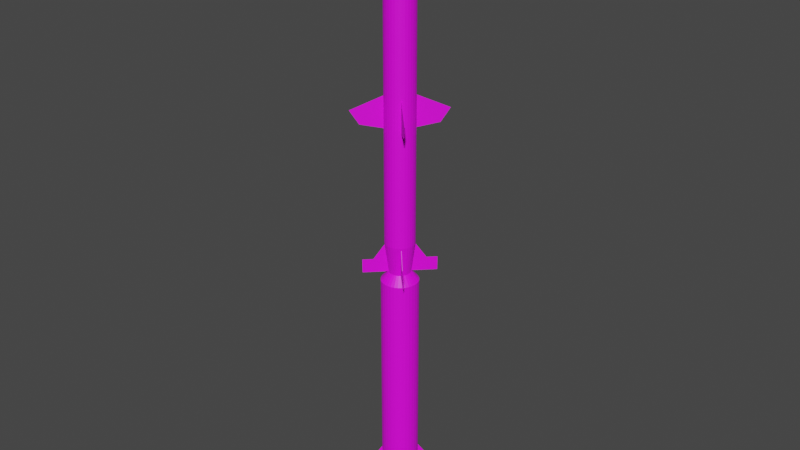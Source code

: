 # Source: RIM-2.blend  (saved by Blender 2.80.75; exported with 4.5.12 LTS)
import bpy
from mathutils import Matrix  # noqa: F401  (used for matrix-valued properties, if any)

bpy.ops.wm.read_factory_settings(use_empty=True)
scene = bpy.context.scene
scene.name = 'Scene'

# ---- collections
col_collection = bpy.data.collections.new('Collection'); scene.collection.children.link(col_collection)

# ---- images (referenced by path relative to the original .blend; pixels are not part of the script)
import os
ASSET_DIR = os.environ.get("B2B_ASSET_DIR", "")  # directory of the original .blend (textures are referenced by path, not embedded)
HERE = os.path.dirname(os.path.abspath(__file__))  # packed textures are extracted next to this script under _unpacked/

def load_image(name, relpath, width, height, colorspace="sRGB"):
    """Load a texture the original file referenced (path relative to the .blend, or extracted next to this script)."""
    p = next((c for c in (os.path.join(HERE, relpath), os.path.join(ASSET_DIR, relpath)) if relpath and os.path.exists(c)), "")
    if p:
        img = bpy.data.images.load(p, check_existing=True)
        img.name = name
    else:  # same state as the original file: an image datablock whose file is absent (Cycles renders it pink)
        img = bpy.data.images.new(name, width, height)
        img.source = "FILE"
        img.filepath = "//" + (relpath or name)
    img.colorspace_settings.name = colorspace
    return img
img_rim_2_png_001 = load_image('RIM-2.png.001', 'RIM-2.png', 1024, 1024, 'sRGB')

# ---- materials (node trees are filled in below, after node groups)
mat_rim_2 = bpy.data.materials.new('RIM-2')
mat_rim_2.use_transparent_shadow = False

# ---- material node trees
mat_rim_2.use_nodes = True; mat_rim_2.node_tree.nodes.clear()
_N = mat_rim_2.node_tree.nodes; _L = mat_rim_2.node_tree.links
n0 = _N.new('ShaderNodeOutputMaterial'); n0.name = 'Material Output'; n0.location = (300, 300)
n1 = _N.new('ShaderNodeBsdfPrincipled'); n1.name = 'Principled BSDF'; n1.location = (10, 300)
n1.distribution = 'GGX'
n1.subsurface_method = 'BURLEY'
n1.inputs[3].default_value = 1.45
n1.inputs[27].default_value = (0.0, 0.0, 0.0, 1.0)
n1.inputs[28].default_value = 1.0
n2 = _N.new('ShaderNodeTexImage'); n2.name = 'Image Texture'; n2.location = (-302, 89)
n2.image = img_rim_2_png_001
_L.new(n1.outputs[0], n0.inputs[0])
_L.new(n2.outputs[0], n1.inputs[0])
n0.is_active_output = True

# ---- world
world_world = bpy.data.worlds.new('World'); scene.world = world_world
world_world.use_nodes = True; world_world.node_tree.nodes.clear()
_N = world_world.node_tree.nodes; _L = world_world.node_tree.links
n0 = _N.new('ShaderNodeOutputWorld'); n0.name = 'World Output'; n0.location = (300, 300)
n1 = _N.new('ShaderNodeBackground'); n1.name = 'Background'; n1.location = (10, 300)
n1.inputs[0].default_value = (0.05088, 0.05088, 0.05088, 1.0)
_L.new(n1.outputs[0], n0.inputs[0])
n0.is_active_output = True
world_world.color = (0.05088, 0.05088, 0.05088)
world_world.use_sun_shadow = False
world_world.sun_shadow_jitter_overblur = 0.0

# ---- meshes
me_cylinder_003 = bpy.data.meshes.new('Cylinder.003')
me_cylinder_003.from_pydata([(3.046, 0.0206, -0.2736), (0.9332, 0.0206, -1.169), (3.046, -0.0206, -0.2736), (0.9332, -0.0206, -1.169), (2.448, 0.0206, 0.6394), (0.9332, 0.0206, 0.9361), (2.448, -0.0206, 0.6394), (0.9332, -0.0206, 0.9361), (-3.046, 0.0206, -0.2736), (-0.9332, 0.0206, -1.169), (-3.046, -0.0206, -0.2736), (-0.9332, -0.0206, -1.169), (-2.448, 0.0206, 0.6394), (-0.9332, 0.0206, 0.9361), (-2.448, -0.0206, 0.6394), (-0.9332, -0.0206, 0.9361), (-0.0206, 3.046, -0.2736), (-0.0206, 0.9332, -1.169), (0.0206, 3.046, -0.2736), (0.0206, 0.9332, -1.169), (-0.0206, 2.448, 0.6394), (-0.0206, 0.9332, 0.9361), (0.0206, 2.448, 0.6394), (0.0206, 0.9332, 0.9361), (-0.0206, -3.046, -0.2736), (-0.0206, -0.9332, -1.169), (0.0206, -3.046, -0.2736), (0.0206, -0.9332, -1.169), (-0.0206, -2.448, 0.6394), (-0.0206, -0.9332, 0.9361), (0.0206, -2.448, 0.6394), (0.0206, -0.9332, 0.9361), (-0.0206, 2.405, 9.883), (-0.0206, 0.9332, 8.781), (0.0206, 2.405, 9.883), (0.0206, 0.9332, 8.781), (-0.0206, 2.397, 10.79), (-0.0206, 0.7247, 10.79), (0.0206, 2.397, 10.79), (0.0206, 0.7247, 10.79), (0.0206, 1.578, 10.79), (-0.0206, 1.578, 10.79), (-0.0206, 1.702, 9.882), (0.0206, 1.702, 9.882), (-0.0206, -2.405, 9.883), (-0.0206, -0.9332, 8.781), (0.0206, -2.405, 9.883), (0.0206, -0.9332, 8.781), (-0.0206, -2.397, 10.79), (-0.0206, -0.7247, 10.79), (0.0206, -2.397, 10.79), (0.0206, -0.7247, 10.79), (0.0206, -1.578, 10.79), (-0.0206, -1.578, 10.79), (-0.0206, -1.702, 9.882), (0.0206, -1.702, 9.882), (2.405, 0.0206, 9.883), (0.9332, 0.0206, 8.781), (2.405, -0.0206, 9.883), (0.9332, -0.0206, 8.781), (2.397, 0.0206, 10.79), (0.7247, 0.0206, 10.79), (2.397, -0.0206, 10.79), (0.7247, -0.0206, 10.79), (1.578, -0.0206, 10.79), (1.578, 0.0206, 10.79), (1.702, 0.0206, 9.882), (1.702, -0.0206, 9.882), (-2.405, 0.0206, 9.883), (-0.9332, 0.0206, 8.781), (-2.405, -0.0206, 9.883), (-0.9332, -0.0206, 8.781), (-2.397, 0.0206, 10.79), (-0.7247, 0.0206, 10.79), (-2.397, -0.0206, 10.79), (-0.7247, -0.0206, 10.79), (-1.578, -0.0206, 10.79), (-1.578, 0.0206, 10.79), (-1.702, 0.0206, 9.882), (-1.702, -0.0206, 9.882), (1.095e-06, 1.0, -7.266), (-1.624e-06, 1.0, 8.698), (0.1951, 0.9808, -7.266), (0.1951, 0.9808, 8.698), (0.3827, 0.9239, -7.266), (0.3827, 0.9239, 8.698), (0.5556, 0.8315, -7.266), (0.5556, 0.8315, 8.698), (0.7071, 0.7071, -7.266), (0.7071, 0.7071, 8.698), (0.8315, 0.5556, -7.266), (0.8315, 0.5556, 8.698), (0.9239, 0.3827, -7.266), (0.9239, 0.3827, 8.698), (0.9808, 0.1951, -7.266), (0.9808, 0.1951, 8.698), (1.0, 9.168e-07, -7.266), (1.0, -9.594e-07, 8.698), (0.9808, -0.1951, -7.266), (0.9808, -0.1951, 8.698), (0.9239, -0.3827, -7.266), (0.9239, -0.3827, 8.698), (0.8315, -0.5556, -7.266), (0.8315, -0.5556, 8.698), (0.7071, -0.7071, -7.266), (0.7071, -0.7071, 8.698), (0.5556, -0.8315, -7.266), (0.5556, -0.8315, 8.698), (0.3827, -0.9239, -7.266), (0.3827, -0.9239, 8.698), (0.1951, -0.9808, -7.266), (0.1951, -0.9808, 8.698), (7.689e-07, -1.0, -7.266), (-1.95e-06, -1.0, 8.698), (-0.1951, -0.9808, -7.266), (-0.1951, -0.9808, 8.698), (-0.3827, -0.9239, -7.266), (-0.3827, -0.9239, 8.698), (-0.5556, -0.8315, -7.266), (-0.5556, -0.8315, 8.698), (-0.7071, -0.7071, -7.266), (-0.7071, -0.7071, 8.698), (-0.8315, -0.5556, -7.266), (-0.8315, -0.5556, 8.698), (-0.9239, -0.3827, -7.266), (-0.9239, -0.3827, 8.698), (-0.9808, -0.1951, -7.266), (-0.9808, -0.1951, 8.698), (-1.0, 1.807e-06, -7.266), (-1.0, -6.926e-08, 8.698), (-0.9808, 0.1951, -7.266), (-0.9808, 0.1951, 8.698), (-0.9239, 0.3827, -7.266), (-0.9239, 0.3827, 8.698), (-0.8315, 0.5556, -7.266), (-0.8315, 0.5556, 8.698), (-0.7071, 0.7071, -7.266), (-0.7071, 0.7071, 8.698), (-0.5556, 0.8315, -7.266), (-0.5556, 0.8315, 8.698), (-0.3827, 0.9239, -7.266), (-0.3827, 0.9239, 8.698), (-0.1951, 0.9808, -7.266), (-0.1951, 0.9808, 8.698), (0.1047, 0.5263, 10.79), (-2.089e-06, 0.5366, 10.79), (0.2054, 0.4958, 10.79), (0.2981, 0.4462, 10.79), (0.3795, 0.3795, 10.79), (0.4462, 0.2981, 10.79), (0.4958, 0.2054, 10.79), (0.5263, 0.1047, 10.79), (0.5366, -1.226e-06, 10.79), (0.5263, -0.1047, 10.79), (0.4958, -0.2054, 10.79), (0.4462, -0.2981, 10.79), (0.3795, -0.3795, 10.79), (0.2981, -0.4462, 10.79), (0.2054, -0.4958, 10.79), (0.1047, -0.5263, 10.79), (-2.199e-06, -0.5366, 10.79), (-0.1047, -0.5263, 10.79), (-0.2054, -0.4958, 10.79), (-0.2981, -0.4462, 10.79), (-0.3795, -0.3795, 10.79), (-0.4462, -0.2981, 10.79), (-0.4958, -0.2054, 10.79), (-0.5263, -0.1047, 10.79), (-0.5366, -6.998e-07, 10.79), (-0.5263, 0.1047, 10.79), (-0.4958, 0.2054, 10.79), (-0.4462, 0.2981, 10.79), (-0.3795, 0.3795, 10.79), (-0.2981, 0.4462, 10.79), (-0.2054, 0.4958, 10.79), (-0.1047, 0.5263, 10.79), (2.828e-06, 0.8867, -8.903), (0.173, 0.8696, -8.903), (0.3393, 0.8192, -8.903), (0.4926, 0.7372, -8.903), (0.627, 0.627, -8.903), (0.7373, 0.4926, -8.903), (0.8192, 0.3393, -8.903), (0.8696, 0.173, -8.903), (0.8867, 1.167e-06, -8.903), (0.8696, -0.173, -8.903), (0.8192, -0.3393, -8.903), (0.7373, -0.4926, -8.903), (0.627, -0.627, -8.903), (0.4926, -0.7372, -8.903), (0.3393, -0.8192, -8.903), (0.173, -0.8696, -8.903), (2.539e-06, -0.8867, -8.903), (-0.173, -0.8696, -8.903), (-0.3393, -0.8192, -8.903), (-0.4926, -0.7372, -8.903), (-0.627, -0.627, -8.903), (-0.7372, -0.4926, -8.903), (-0.8192, -0.3393, -8.903), (-0.8696, -0.173, -8.903), (-0.8867, 1.956e-06, -8.903), (-0.8696, 0.173, -8.903), (-0.8192, 0.3393, -8.903), (-0.7372, 0.4926, -8.903), (-0.627, 0.627, -8.903), (-0.4926, 0.7372, -8.903), (-0.3393, 0.8192, -8.903), (-0.173, 0.8696, -8.903), (3.155e-06, 0.7416, -9.791), (0.1447, 0.7274, -9.791), (0.2838, 0.6852, -9.791), (0.412, 0.6166, -9.791), (0.5244, 0.5244, -9.791), (0.6166, 0.412, -9.791), (0.6852, 0.2838, -9.791), (0.7274, 0.1447, -9.791), (0.7416, 1.324e-06, -9.791), (0.7274, -0.1447, -9.791), (0.6852, -0.2838, -9.791), (0.6166, -0.412, -9.791), (0.5244, -0.5244, -9.791), (0.412, -0.6166, -9.791), (0.2838, -0.6852, -9.791), (0.1447, -0.7274, -9.791), (2.913e-06, -0.7416, -9.791), (-0.1447, -0.7274, -9.791), (-0.2838, -0.6852, -9.791), (-0.412, -0.6166, -9.791), (-0.5244, -0.5244, -9.791), (-0.6166, -0.412, -9.791), (-0.6851, -0.2838, -9.791), (-0.7274, -0.1447, -9.791), (-0.7416, 1.985e-06, -9.791), (-0.7274, 0.1447, -9.791), (-0.6851, 0.2838, -9.791), (-0.6166, 0.412, -9.791), (-0.5244, 0.5244, -9.791), (-0.412, 0.6166, -9.791), (-0.2838, 0.6852, -9.791), (-0.1447, 0.7274, -9.791), (2.977e-06, 0.6033, -10.63), (0.1177, 0.5917, -10.63), (0.2309, 0.5574, -10.63), (0.3352, 0.5016, -10.63), (0.4266, 0.4266, -10.63), (0.5016, 0.3352, -10.63), (0.5574, 0.2309, -10.63), (0.5917, 0.1177, -10.63), (0.6033, 1.476e-06, -10.63), (0.5917, -0.1177, -10.63), (0.5574, -0.2309, -10.63), (0.5016, -0.3352, -10.63), (0.4266, -0.4266, -10.63), (0.3352, -0.5016, -10.63), (0.2309, -0.5574, -10.63), (0.1177, -0.5917, -10.63), (2.781e-06, -0.6033, -10.63), (-0.1177, -0.5917, -10.63), (-0.2309, -0.5574, -10.63), (-0.3352, -0.5016, -10.63), (-0.4266, -0.4266, -10.63), (-0.5016, -0.3352, -10.63), (-0.5574, -0.2309, -10.63), (-0.5917, -0.1177, -10.63), (-0.6033, 2.013e-06, -10.63), (-0.5917, 0.1177, -10.63), (-0.5574, 0.2309, -10.63), (-0.5016, 0.3352, -10.63), (-0.4266, 0.4266, -10.63), (-0.3352, 0.5016, -10.63), (-0.2309, 0.5574, -10.63), (-0.1177, 0.5917, -10.63), (3.273e-06, 0.4973, -11.22), (0.09702, 0.4877, -11.22), (0.1903, 0.4594, -11.22), (0.2763, 0.4135, -11.22), (0.3516, 0.3516, -11.22), (0.4135, 0.2763, -11.22), (0.4594, 0.1903, -11.22), (0.4877, 0.09701, -11.22), (0.4973, 1.582e-06, -11.22), (0.4877, -0.09701, -11.22), (0.4594, -0.1903, -11.22), (0.4135, -0.2763, -11.22), (0.3516, -0.3516, -11.22), (0.2763, -0.4135, -11.22), (0.1903, -0.4594, -11.22), (0.09702, -0.4877, -11.22), (3.111e-06, -0.4973, -11.22), (-0.09701, -0.4877, -11.22), (-0.1903, -0.4594, -11.22), (-0.2763, -0.4135, -11.22), (-0.3516, -0.3516, -11.22), (-0.4135, -0.2763, -11.22), (-0.4594, -0.1903, -11.22), (-0.4877, -0.09701, -11.22), (-0.4973, 2.025e-06, -11.22), (-0.4877, 0.09701, -11.22), (-0.4594, 0.1903, -11.22), (-0.4135, 0.2763, -11.22), (-0.3516, 0.3516, -11.22), (-0.2763, 0.4135, -11.22), (-0.1903, 0.4594, -11.22), (-0.09701, 0.4877, -11.22), (2.559e-06, 0.3902, -11.7), (0.07613, 0.3827, -11.7), (0.1493, 0.3605, -11.7), (0.2168, 0.3244, -11.7), (0.2759, 0.2759, -11.7), (0.3245, 0.2168, -11.7), (0.3605, 0.1493, -11.7), (0.3827, 0.07613, -11.7), (0.3902, 1.672e-06, -11.7), (0.3827, -0.07612, -11.7), (0.3605, -0.1493, -11.7), (0.3245, -0.2168, -11.7), (0.2759, -0.2759, -11.7), (0.2168, -0.3244, -11.7), (0.1493, -0.3605, -11.7), (0.07613, -0.3827, -11.7), (2.432e-06, -0.3902, -11.7), (-0.07612, -0.3827, -11.7), (-0.1493, -0.3605, -11.7), (-0.2168, -0.3244, -11.7), (-0.2759, -0.2759, -11.7), (-0.3244, -0.2168, -11.7), (-0.3605, -0.1493, -11.7), (-0.3827, -0.07612, -11.7), (-0.3902, 2.019e-06, -11.7), (-0.3827, 0.07613, -11.7), (-0.3605, 0.1493, -11.7), (-0.3244, 0.2168, -11.7), (-0.2759, 0.2759, -11.7), (-0.2168, 0.3244, -11.7), (-0.1493, 0.3605, -11.7), (-0.07612, 0.3827, -11.7), (3.072e-06, 0.2717, -12.19), (0.053, 0.2665, -12.19), (0.104, 0.251, -12.19), (0.1509, 0.2259, -12.19), (0.1921, 0.1921, -12.19), (0.2259, 0.1509, -12.19), (0.251, 0.104, -12.19), (0.2665, 0.053, -12.19), (0.2717, 1.759e-06, -12.19), (0.2665, -0.053, -12.19), (0.251, -0.104, -12.19), (0.2259, -0.1509, -12.19), (0.1921, -0.1921, -12.19), (0.1509, -0.2259, -12.19), (0.104, -0.251, -12.19), (0.053, -0.2665, -12.19), (2.984e-06, -0.2717, -12.19), (-0.053, -0.2665, -12.19), (-0.104, -0.251, -12.19), (-0.1509, -0.2259, -12.19), (-0.1921, -0.1921, -12.19), (-0.2259, -0.1509, -12.19), (-0.251, -0.104, -12.19), (-0.2665, -0.053, -12.19), (-0.2717, 2.001e-06, -12.19), (-0.2664, 0.053, -12.19), (-0.251, 0.104, -12.19), (-0.2259, 0.1509, -12.19), (-0.1921, 0.1921, -12.19), (-0.1509, 0.2259, -12.19), (-0.104, 0.251, -12.19), (-0.053, 0.2665, -12.19), (2.432e-06, 0.1574, -12.54), (0.03072, 0.1544, -12.54), (0.06025, 0.1455, -12.54), (0.08747, 0.1309, -12.54), (0.1113, 0.1113, -12.54), (0.1309, 0.08747, -12.54), (0.1455, 0.06025, -12.54), (0.1544, 0.03072, -12.54), (0.1574, 1.836e-06, -12.54), (0.1544, -0.03071, -12.54), (0.1455, -0.06025, -12.54), (0.1309, -0.08747, -12.54), (0.1113, -0.1113, -12.54), (0.08747, -0.1309, -12.54), (0.06025, -0.1455, -12.54), (0.03072, -0.1544, -12.54), (2.38e-06, -0.1574, -12.54), (-0.03071, -0.1544, -12.54), (-0.06025, -0.1455, -12.54), (-0.08747, -0.1309, -12.54), (-0.1113, -0.1113, -12.54), (-0.1309, -0.08747, -12.54), (-0.1455, -0.06025, -12.54), (-0.1544, -0.03071, -12.54), (-0.1574, 1.976e-06, -12.54), (-0.1544, 0.03072, -12.54), (-0.1455, 0.06025, -12.54), (-0.1309, 0.08747, -12.54), (-0.1113, 0.1113, -12.54), (-0.08747, 0.1309, -12.54), (-0.06025, 0.1455, -12.54), (-0.03071, 0.1544, -12.54), (1.15e-06, 1.946e-06, -13.1), (0.1415, 0.7113, 10.79), (-2.043e-06, 0.7252, 10.79), (0.2775, 0.67, 10.79), (0.4029, 0.603, 10.79), (0.5128, 0.5128, 10.79), (0.603, 0.4029, 10.79), (0.67, 0.2775, 10.79), (0.7113, 0.1415, 10.79), (0.7252, -1.186e-06, 10.79), (0.7113, -0.1415, 10.79), (0.67, -0.2775, 10.79), (0.603, -0.4029, 10.79), (0.5128, -0.5128, 10.79), (0.4029, -0.603, 10.79), (0.2775, -0.67, 10.79), (0.1415, -0.7113, 10.79), (-2.279e-06, -0.7252, 10.79), (-0.1415, -0.7113, 10.79), (-0.2775, -0.67, 10.79), (-0.4029, -0.603, 10.79), (-0.5128, -0.5128, 10.79), (-0.603, -0.4029, 10.79), (-0.67, -0.2775, 10.79), (-0.7113, -0.1415, 10.79), (-0.7252, -5.402e-07, 10.79), (-0.7113, 0.1415, 10.79), (-0.67, 0.2775, 10.79), (-0.603, 0.4029, 10.79), (-0.5128, 0.5128, 10.79), (-0.4029, 0.603, 10.79), (-0.2775, 0.67, 10.79), (-0.1415, 0.7113, 10.79), (0.1047, 0.5263, 9.937), (-2.486e-06, 0.5366, 9.937), (0.2054, 0.4958, 9.937), (0.2981, 0.4462, 9.937), (0.3795, 0.3795, 9.937), (0.4462, 0.2981, 9.937), (0.4958, 0.2054, 9.937), (0.5263, 0.1047, 9.937), (0.5366, -1.362e-06, 9.937), (0.5263, -0.1047, 9.937), (0.4958, -0.2054, 9.937), (0.4462, -0.2981, 9.937), (0.3795, -0.3795, 9.937), (0.2981, -0.4462, 9.937), (0.2054, -0.4958, 9.937), (0.1047, -0.5263, 9.937), (-2.597e-06, -0.5366, 9.937), (-0.1047, -0.5263, 9.937), (-0.2054, -0.4958, 9.937), (-0.2981, -0.4462, 9.937), (-0.3795, -0.3795, 9.937), (-0.4462, -0.2981, 9.937), (-0.4958, -0.2054, 9.937), (-0.5263, -0.1047, 9.937), (-0.5366, -8.356e-07, 9.937), (-0.5263, 0.1047, 9.937), (-0.4958, 0.2054, 9.937), (-0.4462, 0.2981, 9.937), (-0.3795, 0.3795, 9.937), (-0.2981, 0.4462, 9.937), (-0.2054, 0.4958, 9.937), (-0.1047, 0.5263, 9.937)], [], [(7, 6, 4, 5), (5, 4, 0, 1), (1, 0, 2, 3), (3, 2, 6, 7), (5, 1, 3, 7), (0, 4, 6, 2), (15, 13, 12, 14), (13, 9, 8, 12), (9, 11, 10, 8), (11, 15, 14, 10), (13, 15, 11, 9), (8, 10, 14, 12), (23, 22, 20, 21), (21, 20, 16, 17), (17, 16, 18, 19), (19, 18, 22, 23), (21, 17, 19, 23), (16, 20, 22, 18), (31, 29, 28, 30), (29, 25, 24, 28), (25, 27, 26, 24), (27, 31, 30, 26), (29, 31, 27, 25), (24, 26, 30, 28), (40, 38, 36, 41), (41, 36, 32, 42), (42, 32, 34, 43), (43, 34, 38, 40), (37, 33, 35, 39), (32, 36, 38, 34), (39, 40, 41, 37), (37, 41, 42, 33), (33, 42, 43, 35), (35, 43, 40, 39), (52, 53, 48, 50), (53, 54, 44, 48), (54, 55, 46, 44), (55, 52, 50, 46), (49, 51, 47, 45), (44, 46, 50, 48), (51, 49, 53, 52), (49, 45, 54, 53), (45, 47, 55, 54), (47, 51, 52, 55), (64, 62, 60, 65), (65, 60, 56, 66), (66, 56, 58, 67), (67, 58, 62, 64), (61, 57, 59, 63), (56, 60, 62, 58), (63, 64, 65, 61), (61, 65, 66, 57), (57, 66, 67, 59), (59, 67, 64, 63), (76, 77, 72, 74), (77, 78, 68, 72), (78, 79, 70, 68), (79, 76, 74, 70), (73, 75, 71, 69), (68, 70, 74, 72), (75, 73, 77, 76), (73, 69, 78, 77), (69, 71, 79, 78), (71, 75, 76, 79), (80, 81, 83, 82), (82, 83, 85, 84), (84, 85, 87, 86), (86, 87, 89, 88), (88, 89, 91, 90), (90, 91, 93, 92), (92, 93, 95, 94), (94, 95, 97, 96), (96, 97, 99, 98), (98, 99, 101, 100), (100, 101, 103, 102), (102, 103, 105, 104), (104, 105, 107, 106), (106, 107, 109, 108), (108, 109, 111, 110), (110, 111, 113, 112), (112, 113, 115, 114), (114, 115, 117, 116), (116, 117, 119, 118), (118, 119, 121, 120), (120, 121, 123, 122), (122, 123, 125, 124), (124, 125, 127, 126), (126, 127, 129, 128), (128, 129, 131, 130), (130, 131, 133, 132), (132, 133, 135, 134), (134, 135, 137, 136), (136, 137, 139, 138), (138, 139, 141, 140), (89, 87, 404, 405), (140, 141, 143, 142), (142, 143, 81, 80), (140, 142, 207, 206), (170, 169, 458, 459), (107, 105, 413, 414), (125, 123, 422, 423), (143, 141, 431, 432), (99, 97, 409, 410), (117, 115, 418, 419), (135, 133, 427, 428), (91, 89, 405, 406), (109, 107, 414, 415), (127, 125, 423, 424), (83, 81, 402, 401), (81, 143, 432, 402), (101, 99, 410, 411), (119, 117, 419, 420), (137, 135, 428, 429), (93, 91, 406, 407), (111, 109, 415, 416), (129, 127, 424, 425), (85, 83, 401, 403), (103, 101, 411, 412), (121, 119, 420, 421), (139, 137, 429, 430), (95, 93, 407, 408), (113, 111, 416, 417), (131, 129, 425, 426), (87, 85, 403, 404), (105, 103, 412, 413), (123, 121, 421, 422), (141, 139, 430, 431), (97, 95, 408, 409), (115, 113, 417, 418), (133, 131, 426, 427), (201, 202, 234, 233), (96, 98, 185, 184), (114, 116, 194, 193), (132, 134, 203, 202), (88, 90, 181, 180), (106, 108, 190, 189), (124, 126, 199, 198), (80, 82, 177, 176), (142, 80, 176, 207), (98, 100, 186, 185), (116, 118, 195, 194), (134, 136, 204, 203), (90, 92, 182, 181), (108, 110, 191, 190), (126, 128, 200, 199), (82, 84, 178, 177), (100, 102, 187, 186), (118, 120, 196, 195), (136, 138, 205, 204), (92, 94, 183, 182), (110, 112, 192, 191), (128, 130, 201, 200), (84, 86, 179, 178), (102, 104, 188, 187), (120, 122, 197, 196), (138, 140, 206, 205), (94, 96, 184, 183), (112, 114, 193, 192), (130, 132, 202, 201), (86, 88, 180, 179), (104, 106, 189, 188), (122, 124, 198, 197), (209, 210, 242, 241), (188, 189, 221, 220), (202, 203, 235, 234), (189, 190, 222, 221), (176, 177, 209, 208), (203, 204, 236, 235), (190, 191, 223, 222), (177, 178, 210, 209), (204, 205, 237, 236), (191, 192, 224, 223), (178, 179, 211, 210), (205, 206, 238, 237), (192, 193, 225, 224), (179, 180, 212, 211), (206, 207, 239, 238), (193, 194, 226, 225), (180, 181, 213, 212), (207, 176, 208, 239), (194, 195, 227, 226), (181, 182, 214, 213), (195, 196, 228, 227), (182, 183, 215, 214), (196, 197, 229, 228), (183, 184, 216, 215), (197, 198, 230, 229), (184, 185, 217, 216), (198, 199, 231, 230), (185, 186, 218, 217), (199, 200, 232, 231), (186, 187, 219, 218), (200, 201, 233, 232), (187, 188, 220, 219), (244, 245, 277, 276), (236, 237, 269, 268), (223, 224, 256, 255), (210, 211, 243, 242), (237, 238, 270, 269), (224, 225, 257, 256), (211, 212, 244, 243), (238, 239, 271, 270), (225, 226, 258, 257), (212, 213, 245, 244), (239, 208, 240, 271), (226, 227, 259, 258), (213, 214, 246, 245), (227, 228, 260, 259), (214, 215, 247, 246), (228, 229, 261, 260), (215, 216, 248, 247), (229, 230, 262, 261), (216, 217, 249, 248), (230, 231, 263, 262), (217, 218, 250, 249), (231, 232, 264, 263), (218, 219, 251, 250), (232, 233, 265, 264), (219, 220, 252, 251), (233, 234, 266, 265), (220, 221, 253, 252), (234, 235, 267, 266), (221, 222, 254, 253), (208, 209, 241, 240), (235, 236, 268, 267), (222, 223, 255, 254), (279, 280, 312, 311), (271, 240, 272, 303), (258, 259, 291, 290), (245, 246, 278, 277), (259, 260, 292, 291), (246, 247, 279, 278), (260, 261, 293, 292), (247, 248, 280, 279), (261, 262, 294, 293), (248, 249, 281, 280), (262, 263, 295, 294), (249, 250, 282, 281), (263, 264, 296, 295), (250, 251, 283, 282), (264, 265, 297, 296), (251, 252, 284, 283), (265, 266, 298, 297), (252, 253, 285, 284), (266, 267, 299, 298), (253, 254, 286, 285), (240, 241, 273, 272), (267, 268, 300, 299), (254, 255, 287, 286), (241, 242, 274, 273), (268, 269, 301, 300), (255, 256, 288, 287), (242, 243, 275, 274), (269, 270, 302, 301), (256, 257, 289, 288), (243, 244, 276, 275), (270, 271, 303, 302), (257, 258, 290, 289), (314, 315, 347, 346), (293, 294, 326, 325), (280, 281, 313, 312), (294, 295, 327, 326), (281, 282, 314, 313), (295, 296, 328, 327), (282, 283, 315, 314), (296, 297, 329, 328), (283, 284, 316, 315), (297, 298, 330, 329), (284, 285, 317, 316), (298, 299, 331, 330), (285, 286, 318, 317), (272, 273, 305, 304), (299, 300, 332, 331), (286, 287, 319, 318), (273, 274, 306, 305), (300, 301, 333, 332), (287, 288, 320, 319), (274, 275, 307, 306), (301, 302, 334, 333), (288, 289, 321, 320), (275, 276, 308, 307), (302, 303, 335, 334), (289, 290, 322, 321), (276, 277, 309, 308), (303, 272, 304, 335), (290, 291, 323, 322), (277, 278, 310, 309), (291, 292, 324, 323), (278, 279, 311, 310), (292, 293, 325, 324), (349, 350, 382, 381), (328, 329, 361, 360), (315, 316, 348, 347), (329, 330, 362, 361), (316, 317, 349, 348), (330, 331, 363, 362), (317, 318, 350, 349), (304, 305, 337, 336), (331, 332, 364, 363), (318, 319, 351, 350), (305, 306, 338, 337), (332, 333, 365, 364), (319, 320, 352, 351), (306, 307, 339, 338), (333, 334, 366, 365), (320, 321, 353, 352), (307, 308, 340, 339), (334, 335, 367, 366), (321, 322, 354, 353), (308, 309, 341, 340), (335, 304, 336, 367), (322, 323, 355, 354), (309, 310, 342, 341), (323, 324, 356, 355), (310, 311, 343, 342), (324, 325, 357, 356), (311, 312, 344, 343), (325, 326, 358, 357), (312, 313, 345, 344), (326, 327, 359, 358), (313, 314, 346, 345), (327, 328, 360, 359), (384, 385, 400), (336, 337, 369, 368), (363, 364, 396, 395), (350, 351, 383, 382), (337, 338, 370, 369), (364, 365, 397, 396), (351, 352, 384, 383), (338, 339, 371, 370), (365, 366, 398, 397), (352, 353, 385, 384), (339, 340, 372, 371), (366, 367, 399, 398), (353, 354, 386, 385), (340, 341, 373, 372), (367, 336, 368, 399), (354, 355, 387, 386), (341, 342, 374, 373), (355, 356, 388, 387), (342, 343, 375, 374), (356, 357, 389, 388), (343, 344, 376, 375), (357, 358, 390, 389), (344, 345, 377, 376), (358, 359, 391, 390), (345, 346, 378, 377), (359, 360, 392, 391), (346, 347, 379, 378), (360, 361, 393, 392), (347, 348, 380, 379), (361, 362, 394, 393), (348, 349, 381, 380), (362, 363, 395, 394), (371, 372, 400), (398, 399, 400), (385, 386, 400), (372, 373, 400), (399, 368, 400), (386, 387, 400), (373, 374, 400), (387, 388, 400), (374, 375, 400), (388, 389, 400), (375, 376, 400), (389, 390, 400), (376, 377, 400), (390, 391, 400), (377, 378, 400), (391, 392, 400), (378, 379, 400), (392, 393, 400), (379, 380, 400), (393, 394, 400), (380, 381, 400), (394, 395, 400), (381, 382, 400), (368, 369, 400), (395, 396, 400), (382, 383, 400), (369, 370, 400), (396, 397, 400), (383, 384, 400), (370, 371, 400), (397, 398, 400), (145, 144, 401, 402), (144, 146, 403, 401), (146, 147, 404, 403), (147, 148, 405, 404), (148, 149, 406, 405), (149, 150, 407, 406), (150, 151, 408, 407), (151, 152, 409, 408), (152, 153, 410, 409), (153, 154, 411, 410), (154, 155, 412, 411), (155, 156, 413, 412), (156, 157, 414, 413), (157, 158, 415, 414), (158, 159, 416, 415), (159, 160, 417, 416), (160, 161, 418, 417), (161, 162, 419, 418), (162, 163, 420, 419), (163, 164, 421, 420), (164, 165, 422, 421), (165, 166, 423, 422), (166, 167, 424, 423), (167, 168, 425, 424), (168, 169, 426, 425), (169, 170, 427, 426), (170, 171, 428, 427), (171, 172, 429, 428), (172, 173, 430, 429), (173, 174, 431, 430), (174, 175, 432, 431), (175, 145, 402, 432), (433, 434, 464, 463, 462, 461, 460, 459, 458, 457, 456, 455, 454, 453, 452, 451, 450, 449, 448, 447, 446, 445, 444, 443, 442, 441, 440, 439, 438, 437, 436, 435), (157, 156, 445, 446), (171, 170, 459, 460), (158, 157, 446, 447), (144, 145, 434, 433), (172, 171, 460, 461), (159, 158, 447, 448), (146, 144, 433, 435), (173, 172, 461, 462), (160, 159, 448, 449), (147, 146, 435, 436), (174, 173, 462, 463), (161, 160, 449, 450), (148, 147, 436, 437), (175, 174, 463, 464), (162, 161, 450, 451), (149, 148, 437, 438), (145, 175, 464, 434), (163, 162, 451, 452), (150, 149, 438, 439), (164, 163, 452, 453), (151, 150, 439, 440), (165, 164, 453, 454), (152, 151, 440, 441), (166, 165, 454, 455), (153, 152, 441, 442), (167, 166, 455, 456), (154, 153, 442, 443), (168, 167, 456, 457), (155, 154, 443, 444), (169, 168, 457, 458), (156, 155, 444, 445)])
_uv = me_cylinder_003.uv_layers.new(name='UVMap')
_uv.uv.foreach_set('vector', [0.9547, 0.6711, 0.9547, 0.5311, 0.9585, 0.5311, 0.9585, 0.6711, 0.7664, 0.9235, 0.8075, 0.9842, 0.8585, 0.9935, 0.8585, 0.8844, 0.9587, 0.6879, 0.9587, 0.4926, 0.9626, 0.4926, 0.9626, 0.6879, 0.8673, 0.8852, 0.9115, 0.9895, 0.9565, 0.96, 0.9711, 0.8852, 0.9489, 0.6873, 0.9489, 0.4926, 0.9527, 0.4926, 0.9527, 0.6873, 0.6586, 0.5727, 0.6586, 0.6565, 0.6548, 0.6565, 0.6548, 0.5727, 0.9594, 0.5311, 0.9632, 0.5311, 0.9632, 0.6711, 0.9594, 0.6711, 0.9709, 0.8861, 0.867, 0.8861, 0.9112, 0.9905, 0.9563, 0.9609, 0.949, 0.4926, 0.9529, 0.4926, 0.9529, 0.6879, 0.949, 0.6879, 0.8579, 0.8838, 0.7658, 0.9228, 0.8068, 0.9836, 0.8579, 0.9929, 0.9574, 0.6873, 0.9536, 0.6873, 0.9536, 0.4926, 0.9574, 0.4926, 0.6595, 0.5727, 0.6633, 0.5727, 0.6633, 0.6565, 0.6595, 0.6565, 0.968, 0.5311, 0.968, 0.6711, 0.9642, 0.6711, 0.9642, 0.5311, 0.9715, 0.8862, 0.9569, 0.961, 0.9118, 0.9905, 0.8676, 0.8862, 0.9635, 0.6879, 0.9635, 0.4926, 0.9673, 0.4926, 0.9673, 0.6879, 0.8596, 0.8837, 0.8596, 0.9928, 0.8086, 0.9835, 0.7675, 0.9227, 0.9669, 0.4926, 0.9669, 0.6871, 0.9631, 0.6871, 0.9631, 0.4926, 0.6642, 0.6565, 0.6642, 0.5727, 0.668, 0.5727, 0.668, 0.6565, 0.9538, 0.6711, 0.95, 0.6711, 0.95, 0.5311, 0.9538, 0.5311, 0.7658, 0.9222, 0.8579, 0.8831, 0.8579, 0.9922, 0.8069, 0.983, 0.9538, 0.4926, 0.9576, 0.4926, 0.9576, 0.6879, 0.9538, 0.6879, 0.8662, 0.887, 0.9701, 0.887, 0.9555, 0.9618, 0.9104, 0.9914, 0.9583, 0.4926, 0.9621, 0.4926, 0.9621, 0.6873, 0.9583, 0.6873, 0.635, 0.6599, 0.6311, 0.6599, 0.6311, 0.573, 0.635, 0.573, 0.9526, 0.5934, 0.9526, 0.6692, 0.9488, 0.6692, 0.9488, 0.5934, 0.6487, 0.4441, 0.7066, 0.4449, 0.7062, 0.5091, 0.6565, 0.5084, 0.6689, 0.6355, 0.6689, 0.5704, 0.6727, 0.5704, 0.6727, 0.6355, 0.6581, 0.5068, 0.7078, 0.5075, 0.7082, 0.4433, 0.6503, 0.4425, 0.9681, 0.4967, 0.9681, 0.6815, 0.9643, 0.6815, 0.9643, 0.4967, 0.6453, 0.6566, 0.6453, 0.5727, 0.6491, 0.5727, 0.6491, 0.6566, 0.9526, 0.5146, 0.9526, 0.5934, 0.9488, 0.5934, 0.9488, 0.5146, 0.5884, 0.4432, 0.6487, 0.4441, 0.6565, 0.5084, 0.6011, 0.5854, 0.9489, 0.6676, 0.9489, 0.565, 0.9527, 0.565, 0.9527, 0.6676, 0.6027, 0.5838, 0.6581, 0.5068, 0.6503, 0.4425, 0.59, 0.4416, 0.962, 0.5904, 0.9582, 0.5904, 0.9582, 0.5146, 0.962, 0.5146, 0.6473, 0.4419, 0.6551, 0.5062, 0.7049, 0.5069, 0.7052, 0.4427, 0.6687, 0.5716, 0.6725, 0.5716, 0.6725, 0.6366, 0.6687, 0.6366, 0.6572, 0.5056, 0.6494, 0.4413, 0.7073, 0.4421, 0.7069, 0.5063, 0.9596, 0.4968, 0.9634, 0.4968, 0.9634, 0.6829, 0.9596, 0.6829, 0.6539, 0.6566, 0.65, 0.6566, 0.65, 0.5727, 0.6539, 0.5727, 0.962, 0.6692, 0.9582, 0.6692, 0.9582, 0.5904, 0.962, 0.5904, 0.5871, 0.441, 0.5997, 0.5832, 0.6551, 0.5062, 0.6473, 0.4419, 0.9669, 0.6614, 0.9631, 0.6614, 0.9631, 0.5629, 0.9669, 0.5629, 0.6018, 0.5826, 0.5891, 0.4404, 0.6494, 0.4413, 0.6572, 0.5056, 0.9573, 0.5934, 0.9573, 0.6692, 0.9535, 0.6692, 0.9535, 0.5934, 0.6495, 0.4424, 0.7074, 0.4433, 0.707, 0.5074, 0.6573, 0.5068, 0.6734, 0.6366, 0.6734, 0.5716, 0.6772, 0.5716, 0.6772, 0.6366, 0.6571, 0.5058, 0.7068, 0.5064, 0.7072, 0.4423, 0.6493, 0.4415, 0.9502, 0.6829, 0.9502, 0.4968, 0.954, 0.4968, 0.954, 0.6829, 0.6444, 0.5727, 0.6444, 0.6566, 0.6406, 0.6566, 0.6406, 0.5727, 0.9573, 0.5146, 0.9573, 0.5934, 0.9535, 0.5934, 0.9535, 0.5146, 0.5892, 0.4415, 0.6495, 0.4424, 0.6573, 0.5068, 0.6019, 0.5838, 0.9575, 0.565, 0.9575, 0.6676, 0.9537, 0.6676, 0.9537, 0.565, 0.6017, 0.5827, 0.6571, 0.5058, 0.6493, 0.4415, 0.589, 0.4406, 0.9667, 0.5904, 0.9629, 0.5904, 0.9629, 0.5146, 0.9667, 0.5146, 0.6483, 0.442, 0.6562, 0.5063, 0.7059, 0.507, 0.7063, 0.4428, 0.6737, 0.5704, 0.6775, 0.5704, 0.6775, 0.6355, 0.6737, 0.6355, 0.6578, 0.507, 0.6499, 0.4427, 0.7079, 0.4435, 0.7075, 0.5076, 0.9587, 0.6829, 0.9549, 0.6829, 0.9549, 0.4968, 0.9587, 0.4968, 0.6359, 0.5727, 0.6397, 0.5727, 0.6397, 0.6566, 0.6359, 0.6566, 0.9667, 0.6692, 0.9629, 0.6692, 0.9629, 0.5904, 0.9667, 0.5904, 0.5881, 0.4411, 0.6008, 0.5834, 0.6562, 0.5063, 0.6483, 0.442, 0.9584, 0.565, 0.9622, 0.565, 0.9622, 0.6676, 0.9584, 0.6676, 0.6023, 0.5839, 0.5897, 0.4418, 0.6499, 0.4427, 0.6578, 0.507, 0.4646, 2.98e-08, 0.4646, 1.0, 0.4768, 1.0, 0.4768, 2.98e-08, 0.4768, 2.98e-08, 0.4768, 1.0, 0.4886, 1.0, 0.4886, 2.98e-08, 0.4886, 2.98e-08, 0.4886, 1.0, 0.4994, 1.0, 0.4994, 2.98e-08, 0.4994, 2.98e-08, 0.4994, 1.0, 0.5089, 1.0, 0.5089, 2.98e-08, 0.5089, 2.98e-08, 0.5089, 1.0, 0.4994, 1.0, 0.4994, 2.98e-08, 0.4994, 2.98e-08, 0.4994, 1.0, 0.4886, 1.0, 0.4886, 2.98e-08, 0.4886, 2.98e-08, 0.4886, 1.0, 0.4768, 1.0, 0.4768, 2.98e-08, 0.4768, 2.98e-08, 0.4768, 1.0, 0.4646, 1.0, 0.4646, 2.98e-08, 0.4646, 2.98e-08, 0.4646, 1.0, 0.4524, 1.0, 0.4524, 2.98e-08, 0.4524, 2.98e-08, 0.4524, 1.0, 0.4406, 1.0, 0.4406, 2.98e-08, 0.4406, 2.98e-08, 0.4406, 1.0, 0.4298, 1.0, 0.4298, 2.98e-08, 0.4298, 2.98e-08, 0.4298, 1.0, 0.4203, 1.0, 0.4203, 2.98e-08, 0.5089, 2.98e-08, 0.5089, 1.0, 0.4994, 1.0, 0.4994, 2.98e-08, 0.4994, 2.98e-08, 0.4994, 1.0, 0.4886, 1.0, 0.4886, 2.98e-08, 0.4886, 2.98e-08, 0.4886, 1.0, 0.4768, 1.0, 0.4768, 2.98e-08, 0.4768, 2.98e-08, 0.4768, 1.0, 0.4646, 1.0, 0.4646, 2.98e-08, 0.4646, 2.98e-08, 0.4646, 1.0, 0.4524, 1.0, 0.4524, 2.98e-08, 0.4524, 2.98e-08, 0.4524, 1.0, 0.4406, 1.0, 0.4406, 2.98e-08, 0.4406, 2.98e-08, 0.4406, 1.0, 0.4298, 1.0, 0.4298, 2.98e-08, 0.4298, 2.98e-08, 0.4298, 1.0, 0.4203, 1.0, 0.4203, 2.98e-08, 0.4203, 2.98e-08, 0.4203, 1.0, 0.4298, 1.0, 0.4298, 2.98e-08, 0.4298, 2.98e-08, 0.4298, 1.0, 0.4406, 1.0, 0.4406, 2.98e-08, 0.4406, 2.98e-08, 0.4406, 1.0, 0.4524, 1.0, 0.4524, 2.98e-08, 0.4524, 2.98e-08, 0.4524, 1.0, 0.4646, 1.0, 0.4646, 2.98e-08, 0.4646, 2.98e-08, 0.4646, 1.0, 0.4768, 1.0, 0.4768, 2.98e-08, 0.4768, 2.98e-08, 0.4768, 1.0, 0.4886, 1.0, 0.4886, 2.98e-08, 0.4886, 2.98e-08, 0.4886, 1.0, 0.4994, 1.0, 0.4994, 2.98e-08, 0.4994, 2.98e-08, 0.4994, 1.0, 0.5089, 1.0, 0.5089, 2.98e-08, 0.4203, 2.98e-08, 0.4203, 1.0, 0.4298, 1.0, 0.4298, 2.98e-08, 0.4298, 2.98e-08, 0.4298, 1.0, 0.4406, 1.0, 0.4406, 2.98e-08, 0.3233, 0.2538, 0.3141, 0.2543, 0.3207, 0.1505, 0.3273, 0.1502, 0.4406, 2.98e-08, 0.4406, 1.0, 0.4524, 1.0, 0.4524, 2.98e-08, 0.4524, 2.98e-08, 0.4524, 1.0, 0.4646, 1.0, 0.4646, 2.98e-08, 0.233, 0.1234, 0.2232, 0.1237, 0.2246, 0.2068, 0.2333, 0.2066, 0.7477, 0.7563, 0.7427, 0.7557, 0.7427, 0.6992, 0.7477, 0.6999, 0.3329, 0.2544, 0.3231, 0.2547, 0.3272, 0.1513, 0.3343, 0.1511, 0.3458, 0.254, 0.3358, 0.2539, 0.3386, 0.1505, 0.3459, 0.1506, 0.3556, 0.2541, 0.3458, 0.2537, 0.3459, 0.1503, 0.3529, 0.1506, 0.3703, 0.255, 0.362, 0.2543, 0.3554, 0.1505, 0.3614, 0.1511, 0.3086, 0.2551, 0.3015, 0.2559, 0.3137, 0.152, 0.3189, 0.1514, 0.3169, 0.2541, 0.3086, 0.2547, 0.3189, 0.1511, 0.3249, 0.1506, 0.3331, 0.2535, 0.3233, 0.2538, 0.3273, 0.1502, 0.3344, 0.15, 0.3428, 0.2544, 0.3329, 0.2544, 0.3343, 0.1511, 0.3415, 0.1511, 0.3556, 0.2544, 0.3458, 0.254, 0.3459, 0.1506, 0.3529, 0.1509, 0.373, 0.2556, 0.3648, 0.2547, 0.3596, 0.1511, 0.3656, 0.1517, 0.3648, 0.2547, 0.3556, 0.2541, 0.3529, 0.1506, 0.3596, 0.1511, 0.3773, 0.256, 0.3703, 0.255, 0.3614, 0.1511, 0.3665, 0.1517, 0.3169, 0.2544, 0.3086, 0.2551, 0.3189, 0.1514, 0.3249, 0.1509, 0.3261, 0.2537, 0.3169, 0.2541, 0.3249, 0.1506, 0.3315, 0.1503, 0.343, 0.2535, 0.3331, 0.2535, 0.3344, 0.15, 0.3417, 0.15, 0.3526, 0.2547, 0.3428, 0.2544, 0.3415, 0.1511, 0.3486, 0.1513, 0.3648, 0.2551, 0.3556, 0.2544, 0.3529, 0.1509, 0.3596, 0.1514, 0.3058, 0.255, 0.2988, 0.256, 0.3096, 0.1517, 0.3147, 0.1511, 0.3139, 0.2552, 0.3056, 0.256, 0.3145, 0.1522, 0.3205, 0.1517, 0.3261, 0.254, 0.3169, 0.2544, 0.3249, 0.1509, 0.3315, 0.1506, 0.3358, 0.2535, 0.3261, 0.2537, 0.3315, 0.1503, 0.3386, 0.1502, 0.3528, 0.2538, 0.343, 0.2535, 0.3417, 0.15, 0.3487, 0.1502, 0.3618, 0.2552, 0.3526, 0.2547, 0.3486, 0.1513, 0.3552, 0.1517, 0.373, 0.2559, 0.3648, 0.2551, 0.3596, 0.1514, 0.3656, 0.152, 0.3141, 0.2543, 0.3058, 0.255, 0.3147, 0.1511, 0.3207, 0.1505, 0.3231, 0.2547, 0.3139, 0.2552, 0.3205, 0.1517, 0.3272, 0.1513, 0.3358, 0.2539, 0.3261, 0.254, 0.3315, 0.1506, 0.3386, 0.1505, 0.3458, 0.2537, 0.3358, 0.2535, 0.3386, 0.1502, 0.3459, 0.1503, 0.362, 0.2543, 0.3528, 0.2538, 0.3487, 0.1502, 0.3554, 0.1505, 0.3701, 0.256, 0.3618, 0.2552, 0.3552, 0.1517, 0.3612, 0.1522, 0.3086, 0.2547, 0.3015, 0.2556, 0.3137, 0.1517, 0.3189, 0.1511, 0.2725, 0.209, 0.2663, 0.2081, 0.2615, 0.2536, 0.2667, 0.2543, 0.2539, 0.1234, 0.2622, 0.1239, 0.2604, 0.207, 0.2531, 0.2065, 0.2698, 0.1243, 0.2769, 0.1253, 0.2722, 0.2082, 0.2659, 0.2073, 0.2702, 0.1251, 0.2619, 0.1243, 0.259, 0.2074, 0.2663, 0.2081, 0.2303, 0.1219, 0.2401, 0.1219, 0.2386, 0.2051, 0.23, 0.2051, 0.2326, 0.1226, 0.2426, 0.1227, 0.2418, 0.2058, 0.2329, 0.2058, 0.2454, 0.122, 0.2552, 0.1223, 0.2525, 0.2055, 0.2438, 0.2051, 0.214, 0.1242, 0.2057, 0.1249, 0.2091, 0.2079, 0.2165, 0.2073, 0.2232, 0.1237, 0.214, 0.1242, 0.2165, 0.2073, 0.2246, 0.2068, 0.2622, 0.1239, 0.2692, 0.1247, 0.2667, 0.2077, 0.2604, 0.207, 0.2082, 0.1231, 0.2165, 0.1224, 0.2181, 0.2055, 0.2108, 0.2061, 0.2619, 0.1243, 0.2527, 0.1238, 0.2508, 0.2069, 0.259, 0.2074, 0.2401, 0.1219, 0.25, 0.1221, 0.2475, 0.2053, 0.2386, 0.2051, 0.2426, 0.1227, 0.2523, 0.123, 0.2504, 0.2061, 0.2418, 0.2058, 0.2552, 0.1223, 0.2644, 0.123, 0.2606, 0.206, 0.2525, 0.2055, 0.2057, 0.1235, 0.2128, 0.1227, 0.2144, 0.2058, 0.2082, 0.2065, 0.2053, 0.1241, 0.2136, 0.1234, 0.2161, 0.2065, 0.2088, 0.2071, 0.2165, 0.1224, 0.2257, 0.122, 0.2263, 0.2051, 0.2181, 0.2055, 0.2527, 0.1238, 0.2429, 0.1235, 0.2421, 0.2066, 0.2508, 0.2069, 0.25, 0.1221, 0.2598, 0.1226, 0.2561, 0.2057, 0.2475, 0.2053, 0.2523, 0.123, 0.2615, 0.1235, 0.2586, 0.2066, 0.2504, 0.2061, 0.2644, 0.123, 0.2726, 0.1239, 0.268, 0.2068, 0.2606, 0.206, 0.2128, 0.1227, 0.2211, 0.1222, 0.2218, 0.2053, 0.2144, 0.2058, 0.2136, 0.1234, 0.2228, 0.1229, 0.2243, 0.206, 0.2161, 0.2065, 0.2257, 0.122, 0.2355, 0.1218, 0.235, 0.205, 0.2263, 0.2051, 0.2429, 0.1235, 0.233, 0.1234, 0.2333, 0.2066, 0.2421, 0.2066, 0.2598, 0.1226, 0.269, 0.1233, 0.2643, 0.2064, 0.2561, 0.2057, 0.2615, 0.1235, 0.2698, 0.1243, 0.2659, 0.2073, 0.2586, 0.2066, 0.2772, 0.1261, 0.2702, 0.1251, 0.2663, 0.2081, 0.2725, 0.209, 0.2211, 0.1222, 0.2303, 0.1219, 0.23, 0.2051, 0.2218, 0.2053, 0.2228, 0.1229, 0.2326, 0.1226, 0.2329, 0.2058, 0.2243, 0.206, 0.2355, 0.1218, 0.2454, 0.122, 0.2438, 0.2051, 0.235, 0.205, 0.2137, 0.2534, 0.2085, 0.2541, 0.2138, 0.2968, 0.218, 0.2962, 0.2243, 0.206, 0.2329, 0.2058, 0.2335, 0.2515, 0.2263, 0.2517, 0.2663, 0.2081, 0.259, 0.2074, 0.2554, 0.253, 0.2615, 0.2536, 0.2329, 0.2058, 0.2418, 0.2058, 0.2409, 0.2515, 0.2335, 0.2515, 0.2165, 0.2073, 0.2091, 0.2079, 0.2137, 0.2534, 0.2198, 0.2529, 0.259, 0.2074, 0.2508, 0.2069, 0.2485, 0.2526, 0.2554, 0.253, 0.2418, 0.2058, 0.2504, 0.2061, 0.2482, 0.2518, 0.2409, 0.2515, 0.2091, 0.2079, 0.2029, 0.2088, 0.2085, 0.2541, 0.2137, 0.2534, 0.2508, 0.2069, 0.2421, 0.2066, 0.2413, 0.2523, 0.2485, 0.2526, 0.2504, 0.2061, 0.2586, 0.2066, 0.255, 0.2522, 0.2482, 0.2518, 0.2144, 0.2058, 0.2218, 0.2053, 0.2242, 0.251, 0.218, 0.2514, 0.2421, 0.2066, 0.2333, 0.2066, 0.2339, 0.2523, 0.2413, 0.2523, 0.2586, 0.2066, 0.2659, 0.2073, 0.2611, 0.2528, 0.255, 0.2522, 0.2218, 0.2053, 0.23, 0.2051, 0.231, 0.2508, 0.2242, 0.251, 0.2333, 0.2066, 0.2246, 0.2068, 0.2266, 0.2525, 0.2339, 0.2523, 0.2659, 0.2073, 0.2722, 0.2082, 0.2663, 0.2535, 0.2611, 0.2528, 0.23, 0.2051, 0.2386, 0.2051, 0.2383, 0.2508, 0.231, 0.2508, 0.2246, 0.2068, 0.2165, 0.2073, 0.2198, 0.2529, 0.2266, 0.2525, 0.2108, 0.2061, 0.2181, 0.2055, 0.221, 0.2511, 0.2149, 0.2516, 0.2386, 0.2051, 0.2475, 0.2053, 0.2456, 0.2509, 0.2383, 0.2508, 0.2181, 0.2055, 0.2263, 0.2051, 0.2279, 0.2508, 0.221, 0.2511, 0.2475, 0.2053, 0.2561, 0.2057, 0.2529, 0.2513, 0.2456, 0.2509, 0.2263, 0.2051, 0.235, 0.205, 0.2351, 0.2507, 0.2279, 0.2508, 0.2561, 0.2057, 0.2643, 0.2064, 0.2597, 0.2518, 0.2529, 0.2513, 0.235, 0.205, 0.2438, 0.2051, 0.2425, 0.2508, 0.2351, 0.2507, 0.2531, 0.2065, 0.2604, 0.207, 0.2568, 0.2526, 0.2507, 0.2522, 0.2438, 0.2051, 0.2525, 0.2055, 0.2498, 0.2511, 0.2425, 0.2508, 0.2025, 0.208, 0.2088, 0.2071, 0.2133, 0.2526, 0.2081, 0.2533, 0.2525, 0.2055, 0.2606, 0.206, 0.2566, 0.2516, 0.2498, 0.2511, 0.2088, 0.2071, 0.2161, 0.2065, 0.2195, 0.2521, 0.2133, 0.2526, 0.2606, 0.206, 0.268, 0.2068, 0.2627, 0.2522, 0.2566, 0.2516, 0.2161, 0.2065, 0.2243, 0.206, 0.2263, 0.2517, 0.2195, 0.2521, 0.232, 0.2938, 0.2379, 0.2937, 0.2377, 0.3246, 0.2329, 0.3246, 0.2485, 0.2526, 0.2413, 0.2523, 0.2405, 0.2953, 0.2464, 0.2955, 0.2482, 0.2518, 0.255, 0.2522, 0.2515, 0.295, 0.246, 0.2947, 0.218, 0.2514, 0.2242, 0.251, 0.2265, 0.2939, 0.2215, 0.2942, 0.2413, 0.2523, 0.2339, 0.2523, 0.2345, 0.2953, 0.2405, 0.2953, 0.255, 0.2522, 0.2611, 0.2528, 0.2565, 0.2955, 0.2515, 0.295, 0.2242, 0.251, 0.231, 0.2508, 0.232, 0.2938, 0.2265, 0.2939, 0.2339, 0.2523, 0.2266, 0.2525, 0.2286, 0.2954, 0.2345, 0.2953, 0.2611, 0.2528, 0.2663, 0.2535, 0.2608, 0.2961, 0.2565, 0.2955, 0.231, 0.2508, 0.2383, 0.2508, 0.2379, 0.2937, 0.232, 0.2938, 0.2266, 0.2525, 0.2198, 0.2529, 0.223, 0.2957, 0.2286, 0.2954, 0.2149, 0.2516, 0.221, 0.2511, 0.2238, 0.294, 0.2188, 0.2944, 0.2383, 0.2508, 0.2456, 0.2509, 0.2439, 0.2939, 0.2379, 0.2937, 0.221, 0.2511, 0.2279, 0.2508, 0.2294, 0.2938, 0.2238, 0.294, 0.2456, 0.2509, 0.2529, 0.2513, 0.2498, 0.2942, 0.2439, 0.2939, 0.2279, 0.2508, 0.2351, 0.2507, 0.2353, 0.2937, 0.2294, 0.2938, 0.2529, 0.2513, 0.2597, 0.2518, 0.2554, 0.2946, 0.2498, 0.2942, 0.2351, 0.2507, 0.2425, 0.2508, 0.2413, 0.2938, 0.2353, 0.2937, 0.2507, 0.2522, 0.2568, 0.2526, 0.2534, 0.2954, 0.2484, 0.2951, 0.2425, 0.2508, 0.2498, 0.2511, 0.2472, 0.294, 0.2413, 0.2938, 0.2081, 0.2533, 0.2133, 0.2526, 0.2176, 0.2954, 0.2134, 0.296, 0.2498, 0.2511, 0.2566, 0.2516, 0.2527, 0.2944, 0.2472, 0.294, 0.2133, 0.2526, 0.2195, 0.2521, 0.2226, 0.2949, 0.2176, 0.2954, 0.2566, 0.2516, 0.2627, 0.2522, 0.2577, 0.2949, 0.2527, 0.2944, 0.2195, 0.2521, 0.2263, 0.2517, 0.2282, 0.2946, 0.2226, 0.2949, 0.2667, 0.2543, 0.2615, 0.2536, 0.2569, 0.2963, 0.2612, 0.2969, 0.2263, 0.2517, 0.2335, 0.2515, 0.2341, 0.2945, 0.2282, 0.2946, 0.2615, 0.2536, 0.2554, 0.253, 0.2519, 0.2958, 0.2569, 0.2963, 0.2335, 0.2515, 0.2409, 0.2515, 0.2401, 0.2945, 0.2341, 0.2945, 0.2198, 0.2529, 0.2137, 0.2534, 0.218, 0.2962, 0.223, 0.2957, 0.2554, 0.253, 0.2485, 0.2526, 0.2464, 0.2955, 0.2519, 0.2958, 0.2409, 0.2515, 0.2482, 0.2518, 0.246, 0.2947, 0.2401, 0.2945, 0.2475, 0.325, 0.2521, 0.3254, 0.2489, 0.3496, 0.2454, 0.3494, 0.2286, 0.2954, 0.223, 0.2957, 0.2255, 0.3266, 0.23, 0.3263, 0.2188, 0.2944, 0.2238, 0.294, 0.226, 0.3249, 0.2219, 0.3252, 0.2379, 0.2937, 0.2439, 0.2939, 0.2427, 0.3247, 0.2377, 0.3246, 0.2238, 0.294, 0.2294, 0.2938, 0.2306, 0.3247, 0.226, 0.3249, 0.2439, 0.2939, 0.2498, 0.2942, 0.2475, 0.325, 0.2427, 0.3247, 0.2294, 0.2938, 0.2353, 0.2937, 0.2354, 0.3246, 0.2306, 0.3247, 0.2498, 0.2942, 0.2554, 0.2946, 0.2521, 0.3254, 0.2475, 0.325, 0.2353, 0.2937, 0.2413, 0.2938, 0.2404, 0.3247, 0.2354, 0.3246, 0.2484, 0.2951, 0.2534, 0.2954, 0.2507, 0.3262, 0.2465, 0.326, 0.2413, 0.2938, 0.2472, 0.294, 0.2452, 0.3248, 0.2404, 0.3247, 0.2134, 0.296, 0.2176, 0.2954, 0.221, 0.3261, 0.2175, 0.3266, 0.2472, 0.294, 0.2527, 0.2944, 0.2498, 0.3252, 0.2452, 0.3248, 0.2176, 0.2954, 0.2226, 0.2949, 0.2251, 0.3258, 0.221, 0.3261, 0.2527, 0.2944, 0.2577, 0.2949, 0.2539, 0.3256, 0.2498, 0.3252, 0.2226, 0.2949, 0.2282, 0.2946, 0.2297, 0.3255, 0.2251, 0.3258, 0.2612, 0.2969, 0.2569, 0.2963, 0.2534, 0.327, 0.2569, 0.3275, 0.2282, 0.2946, 0.2341, 0.2945, 0.2345, 0.3254, 0.2297, 0.3255, 0.2569, 0.2963, 0.2519, 0.2958, 0.2493, 0.3266, 0.2534, 0.327, 0.2341, 0.2945, 0.2401, 0.2945, 0.2395, 0.3254, 0.2345, 0.3254, 0.223, 0.2957, 0.218, 0.2962, 0.2213, 0.3269, 0.2255, 0.3266, 0.2519, 0.2958, 0.2464, 0.2955, 0.2447, 0.3263, 0.2493, 0.3266, 0.2401, 0.2945, 0.246, 0.2947, 0.2443, 0.3255, 0.2395, 0.3254, 0.218, 0.2962, 0.2138, 0.2968, 0.2178, 0.3274, 0.2213, 0.3269, 0.2464, 0.2955, 0.2405, 0.2953, 0.2399, 0.3262, 0.2447, 0.3263, 0.246, 0.2947, 0.2515, 0.295, 0.2489, 0.3258, 0.2443, 0.3255, 0.2215, 0.2942, 0.2265, 0.2939, 0.2283, 0.3248, 0.2242, 0.3251, 0.2405, 0.2953, 0.2345, 0.2953, 0.2349, 0.3262, 0.2399, 0.3262, 0.2515, 0.295, 0.2565, 0.2955, 0.253, 0.3262, 0.2489, 0.3258, 0.2265, 0.2939, 0.232, 0.2938, 0.2329, 0.3246, 0.2283, 0.3248, 0.2345, 0.2953, 0.2286, 0.2954, 0.23, 0.3263, 0.2349, 0.3262, 0.2146, 0.295, 0.2188, 0.2944, 0.2219, 0.3252, 0.2183, 0.3256, 0.2244, 0.3504, 0.2276, 0.3501, 0.2304, 0.3756, 0.2281, 0.3758, 0.2354, 0.3246, 0.2404, 0.3247, 0.2395, 0.3491, 0.2356, 0.349, 0.2465, 0.326, 0.2507, 0.3262, 0.2478, 0.3506, 0.2445, 0.3504, 0.2404, 0.3247, 0.2452, 0.3248, 0.2433, 0.3492, 0.2395, 0.3491, 0.2175, 0.3266, 0.221, 0.3261, 0.2244, 0.3504, 0.2216, 0.3508, 0.2452, 0.3248, 0.2498, 0.3252, 0.2469, 0.3495, 0.2433, 0.3492, 0.221, 0.3261, 0.2251, 0.3258, 0.2276, 0.3501, 0.2244, 0.3504, 0.2498, 0.3252, 0.2539, 0.3256, 0.2502, 0.3498, 0.2469, 0.3495, 0.2251, 0.3258, 0.2297, 0.3255, 0.2312, 0.3499, 0.2276, 0.3501, 0.2569, 0.3275, 0.2534, 0.327, 0.2499, 0.3513, 0.2526, 0.3517, 0.2297, 0.3255, 0.2345, 0.3254, 0.235, 0.3498, 0.2312, 0.3499, 0.2534, 0.327, 0.2493, 0.3266, 0.2467, 0.351, 0.2499, 0.3513, 0.2345, 0.3254, 0.2395, 0.3254, 0.2389, 0.3498, 0.235, 0.3498, 0.2255, 0.3266, 0.2213, 0.3269, 0.2247, 0.3512, 0.228, 0.3509, 0.2493, 0.3266, 0.2447, 0.3263, 0.2431, 0.3508, 0.2467, 0.351, 0.2395, 0.3254, 0.2443, 0.3255, 0.2427, 0.35, 0.2389, 0.3498, 0.2213, 0.3269, 0.2178, 0.3274, 0.222, 0.3516, 0.2247, 0.3512, 0.2447, 0.3263, 0.2399, 0.3262, 0.2393, 0.3506, 0.2431, 0.3508, 0.2443, 0.3255, 0.2489, 0.3258, 0.2463, 0.3502, 0.2427, 0.35, 0.2242, 0.3251, 0.2283, 0.3248, 0.2303, 0.3492, 0.227, 0.3494, 0.2399, 0.3262, 0.2349, 0.3262, 0.2354, 0.3506, 0.2393, 0.3506, 0.2489, 0.3258, 0.253, 0.3262, 0.2495, 0.3505, 0.2463, 0.3502, 0.2283, 0.3248, 0.2329, 0.3246, 0.2339, 0.3491, 0.2303, 0.3492, 0.2349, 0.3262, 0.23, 0.3263, 0.2316, 0.3507, 0.2354, 0.3506, 0.2183, 0.3256, 0.2219, 0.3252, 0.225, 0.3495, 0.2222, 0.3499, 0.2329, 0.3246, 0.2377, 0.3246, 0.2377, 0.3491, 0.2339, 0.3491, 0.23, 0.3263, 0.2255, 0.3266, 0.228, 0.3509, 0.2316, 0.3507, 0.2219, 0.3252, 0.226, 0.3249, 0.2282, 0.3493, 0.225, 0.3495, 0.2377, 0.3246, 0.2427, 0.3247, 0.2416, 0.3492, 0.2377, 0.3491, 0.226, 0.3249, 0.2306, 0.3247, 0.2318, 0.3491, 0.2282, 0.3493, 0.2427, 0.3247, 0.2475, 0.325, 0.2454, 0.3494, 0.2416, 0.3492, 0.2306, 0.3247, 0.2354, 0.3246, 0.2356, 0.349, 0.2318, 0.3491, 0.2355, 0.3754, 0.2382, 0.3754, 0.2376, 0.394, 0.236, 0.394, 0.2469, 0.3495, 0.2502, 0.3498, 0.246, 0.3752, 0.2438, 0.375, 0.2276, 0.3501, 0.2312, 0.3499, 0.2329, 0.3755, 0.2304, 0.3756, 0.2526, 0.3517, 0.2499, 0.3513, 0.246, 0.3767, 0.2479, 0.377, 0.2312, 0.3499, 0.235, 0.3498, 0.2355, 0.3754, 0.2329, 0.3755, 0.2499, 0.3513, 0.2467, 0.351, 0.2437, 0.3765, 0.246, 0.3767, 0.235, 0.3498, 0.2389, 0.3498, 0.2382, 0.3754, 0.2355, 0.3754, 0.228, 0.3509, 0.2247, 0.3512, 0.2285, 0.3766, 0.2307, 0.3764, 0.2467, 0.351, 0.2431, 0.3508, 0.2412, 0.3763, 0.2437, 0.3765, 0.2389, 0.3498, 0.2427, 0.35, 0.2409, 0.3755, 0.2382, 0.3754, 0.2247, 0.3512, 0.222, 0.3516, 0.2266, 0.3769, 0.2285, 0.3766, 0.2431, 0.3508, 0.2393, 0.3506, 0.2386, 0.3762, 0.2412, 0.3763, 0.2427, 0.35, 0.2463, 0.3502, 0.2434, 0.3757, 0.2409, 0.3755, 0.227, 0.3494, 0.2303, 0.3492, 0.2325, 0.3747, 0.2302, 0.3749, 0.2393, 0.3506, 0.2354, 0.3506, 0.2359, 0.3762, 0.2386, 0.3762, 0.2463, 0.3502, 0.2495, 0.3505, 0.2456, 0.3759, 0.2434, 0.3757, 0.2303, 0.3492, 0.2339, 0.3491, 0.235, 0.3747, 0.2325, 0.3747, 0.2354, 0.3506, 0.2316, 0.3507, 0.2332, 0.3763, 0.2359, 0.3762, 0.2222, 0.3499, 0.225, 0.3495, 0.2285, 0.375, 0.2266, 0.3752, 0.2339, 0.3491, 0.2377, 0.3491, 0.2376, 0.3747, 0.235, 0.3747, 0.2316, 0.3507, 0.228, 0.3509, 0.2307, 0.3764, 0.2332, 0.3763, 0.225, 0.3495, 0.2282, 0.3493, 0.2308, 0.3748, 0.2285, 0.375, 0.2377, 0.3491, 0.2416, 0.3492, 0.2404, 0.3747, 0.2376, 0.3747, 0.2282, 0.3493, 0.2318, 0.3491, 0.2333, 0.3747, 0.2308, 0.3748, 0.2416, 0.3492, 0.2454, 0.3494, 0.243, 0.3749, 0.2404, 0.3747, 0.2318, 0.3491, 0.2356, 0.349, 0.2359, 0.3746, 0.2333, 0.3747, 0.2454, 0.3494, 0.2489, 0.3496, 0.2455, 0.3751, 0.243, 0.3749, 0.2356, 0.349, 0.2395, 0.3491, 0.2386, 0.3747, 0.2359, 0.3746, 0.2445, 0.3504, 0.2478, 0.3506, 0.2445, 0.3761, 0.2423, 0.3759, 0.2395, 0.3491, 0.2433, 0.3492, 0.2413, 0.3748, 0.2386, 0.3747, 0.2216, 0.3508, 0.2244, 0.3504, 0.2281, 0.3758, 0.2262, 0.3761, 0.2433, 0.3492, 0.2469, 0.3495, 0.2438, 0.375, 0.2413, 0.3748, 0.2406, 0.3942, 0.2419, 0.3943, 0.2367, 0.4231, 0.2307, 0.3764, 0.2285, 0.3766, 0.2321, 0.395, 0.2334, 0.3949, 0.2437, 0.3765, 0.2412, 0.3763, 0.2395, 0.3949, 0.241, 0.3949, 0.2382, 0.3754, 0.2409, 0.3755, 0.2391, 0.3941, 0.2376, 0.394, 0.2285, 0.3766, 0.2266, 0.3769, 0.231, 0.3952, 0.2321, 0.395, 0.2412, 0.3763, 0.2386, 0.3762, 0.238, 0.3948, 0.2395, 0.3949, 0.2409, 0.3755, 0.2434, 0.3757, 0.2406, 0.3942, 0.2391, 0.3941, 0.2302, 0.3749, 0.2325, 0.3747, 0.2348, 0.3933, 0.2335, 0.3933, 0.2386, 0.3762, 0.2359, 0.3762, 0.2364, 0.3948, 0.238, 0.3948, 0.2434, 0.3757, 0.2456, 0.3759, 0.2419, 0.3943, 0.2406, 0.3942, 0.2325, 0.3747, 0.235, 0.3747, 0.2362, 0.3932, 0.2348, 0.3933, 0.2359, 0.3762, 0.2332, 0.3763, 0.2349, 0.3948, 0.2364, 0.3948, 0.2266, 0.3752, 0.2285, 0.375, 0.232, 0.3934, 0.2308, 0.3936, 0.235, 0.3747, 0.2376, 0.3747, 0.2378, 0.3932, 0.2362, 0.3932, 0.2332, 0.3763, 0.2307, 0.3764, 0.2334, 0.3949, 0.2349, 0.3948, 0.2285, 0.375, 0.2308, 0.3748, 0.2333, 0.3933, 0.232, 0.3934, 0.2376, 0.3747, 0.2404, 0.3747, 0.2393, 0.3933, 0.2378, 0.3932, 0.2308, 0.3748, 0.2333, 0.3747, 0.2347, 0.3932, 0.2333, 0.3933, 0.2404, 0.3747, 0.243, 0.3749, 0.2409, 0.3933, 0.2393, 0.3933, 0.2333, 0.3747, 0.2359, 0.3746, 0.2362, 0.3932, 0.2347, 0.3932, 0.243, 0.3749, 0.2455, 0.3751, 0.2423, 0.3934, 0.2409, 0.3933, 0.2359, 0.3746, 0.2386, 0.3747, 0.2378, 0.3932, 0.2362, 0.3932, 0.2423, 0.3759, 0.2445, 0.3761, 0.2413, 0.3945, 0.24, 0.3944, 0.2386, 0.3747, 0.2413, 0.3748, 0.2394, 0.3933, 0.2378, 0.3932, 0.2262, 0.3761, 0.2281, 0.3758, 0.2317, 0.3942, 0.2306, 0.3944, 0.2413, 0.3748, 0.2438, 0.375, 0.2408, 0.3934, 0.2394, 0.3933, 0.2281, 0.3758, 0.2304, 0.3756, 0.233, 0.3941, 0.2317, 0.3942, 0.2438, 0.375, 0.246, 0.3752, 0.2421, 0.3935, 0.2408, 0.3934, 0.2304, 0.3756, 0.2329, 0.3755, 0.2345, 0.394, 0.233, 0.3941, 0.2479, 0.377, 0.246, 0.3767, 0.2423, 0.3951, 0.2434, 0.3952, 0.2329, 0.3755, 0.2355, 0.3754, 0.236, 0.394, 0.2345, 0.394, 0.246, 0.3767, 0.2437, 0.3765, 0.241, 0.3949, 0.2423, 0.3951, 0.2348, 0.3933, 0.2362, 0.3932, 0.2379, 0.4223, 0.2364, 0.3948, 0.2349, 0.3948, 0.2371, 0.4239, 0.2419, 0.3943, 0.243, 0.3944, 0.2367, 0.4231, 0.2362, 0.3932, 0.2378, 0.3932, 0.2379, 0.4223, 0.2349, 0.3948, 0.2334, 0.3949, 0.2371, 0.4239, 0.232, 0.3934, 0.2333, 0.3933, 0.2367, 0.4223, 0.2378, 0.3932, 0.2393, 0.3933, 0.2379, 0.4223, 0.2333, 0.3933, 0.2347, 0.3932, 0.2367, 0.4223, 0.2393, 0.3933, 0.2409, 0.3933, 0.2379, 0.4223, 0.2347, 0.3932, 0.2362, 0.3932, 0.2367, 0.4223, 0.2409, 0.3933, 0.2423, 0.3934, 0.2379, 0.4223, 0.2362, 0.3932, 0.2378, 0.3932, 0.2367, 0.4223, 0.24, 0.3944, 0.2413, 0.3945, 0.2369, 0.4235, 0.2378, 0.3932, 0.2394, 0.3933, 0.2367, 0.4223, 0.2306, 0.3944, 0.2317, 0.3942, 0.2367, 0.4231, 0.2394, 0.3933, 0.2408, 0.3934, 0.2367, 0.4223, 0.2317, 0.3942, 0.233, 0.3941, 0.2367, 0.4231, 0.2408, 0.3934, 0.2421, 0.3935, 0.2367, 0.4223, 0.233, 0.3941, 0.2345, 0.394, 0.2367, 0.4231, 0.2434, 0.3952, 0.2423, 0.3951, 0.2371, 0.4239, 0.2345, 0.394, 0.236, 0.394, 0.2367, 0.4231, 0.2423, 0.3951, 0.241, 0.3949, 0.2371, 0.4239, 0.236, 0.394, 0.2376, 0.394, 0.2367, 0.4231, 0.2334, 0.3949, 0.2321, 0.395, 0.2371, 0.4239, 0.241, 0.3949, 0.2395, 0.3949, 0.2371, 0.4239, 0.2376, 0.394, 0.2391, 0.3941, 0.2367, 0.4231, 0.2321, 0.395, 0.231, 0.3952, 0.2371, 0.4239, 0.2395, 0.3949, 0.238, 0.3948, 0.2371, 0.4239, 0.2391, 0.3941, 0.2406, 0.3942, 0.2367, 0.4231, 0.2335, 0.3933, 0.2348, 0.3933, 0.2379, 0.4223, 0.238, 0.3948, 0.2364, 0.3948, 0.2371, 0.4239, 0.7407, 0.8171, 0.7407, 0.8117, 0.7502, 0.8108, 0.7502, 0.818, 0.7407, 0.8117, 0.7396, 0.8065, 0.7488, 0.8037, 0.7502, 0.8108, 0.7396, 0.8065, 0.7376, 0.8015, 0.746, 0.797, 0.7488, 0.8037, 0.7376, 0.8015, 0.7346, 0.7971, 0.742, 0.791, 0.746, 0.797, 0.7346, 0.7971, 0.7308, 0.7933, 0.7369, 0.7859, 0.742, 0.791, 0.7308, 0.7933, 0.7264, 0.7903, 0.7309, 0.7819, 0.7369, 0.7859, 0.7264, 0.7903, 0.7214, 0.7883, 0.7242, 0.7791, 0.7309, 0.7819, 0.7214, 0.7883, 0.7162, 0.7872, 0.7171, 0.7777, 0.7242, 0.7791, 0.7162, 0.7872, 0.7109, 0.7872, 0.7099, 0.7777, 0.7171, 0.7777, 0.7109, 0.7872, 0.7056, 0.7883, 0.7028, 0.7791, 0.7099, 0.7777, 0.7056, 0.7883, 0.7007, 0.7903, 0.6962, 0.7819, 0.7028, 0.7791, 0.7007, 0.7903, 0.6962, 0.7933, 0.6901, 0.7859, 0.6962, 0.7819, 0.6962, 0.7933, 0.6924, 0.7971, 0.685, 0.791, 0.6901, 0.7859, 0.6924, 0.7971, 0.6895, 0.8015, 0.681, 0.797, 0.685, 0.791, 0.6895, 0.8015, 0.6874, 0.8065, 0.6783, 0.8037, 0.681, 0.797, 0.6874, 0.8065, 0.6864, 0.8117, 0.6769, 0.8108, 0.6783, 0.8037, 0.6864, 0.8117, 0.6864, 0.8171, 0.6769, 0.818, 0.6769, 0.8108, 0.6864, 0.8171, 0.6874, 0.8223, 0.6783, 0.8251, 0.6769, 0.818, 0.6874, 0.8223, 0.6895, 0.8272, 0.681, 0.8318, 0.6783, 0.8251, 0.6895, 0.8272, 0.6924, 0.8317, 0.685, 0.8378, 0.681, 0.8318, 0.6924, 0.8317, 0.6962, 0.8355, 0.6901, 0.8429, 0.685, 0.8378, 0.6962, 0.8355, 0.7007, 0.8384, 0.6962, 0.8469, 0.6901, 0.8429, 0.7007, 0.8384, 0.7056, 0.8405, 0.7028, 0.8496, 0.6962, 0.8469, 0.7056, 0.8405, 0.7109, 0.8415, 0.7099, 0.8511, 0.7028, 0.8496, 0.7109, 0.8415, 0.7162, 0.8415, 0.7171, 0.8511, 0.7099, 0.8511, 0.7162, 0.8415, 0.7214, 0.8405, 0.7242, 0.8496, 0.7171, 0.8511, 0.7214, 0.8405, 0.7264, 0.8384, 0.7309, 0.8469, 0.7242, 0.8496, 0.7264, 0.8384, 0.7308, 0.8355, 0.7369, 0.8429, 0.7309, 0.8469, 0.7308, 0.8355, 0.7346, 0.8317, 0.742, 0.8378, 0.7369, 0.8429, 0.7346, 0.8317, 0.7376, 0.8272, 0.746, 0.8318, 0.742, 0.8378, 0.7376, 0.8272, 0.7396, 0.8223, 0.7488, 0.8251, 0.746, 0.8318, 0.7396, 0.8223, 0.7407, 0.8171, 0.7502, 0.818, 0.7488, 0.8251, 0.7409, 0.8131, 0.7409, 0.8185, 0.7398, 0.8237, 0.7378, 0.8287, 0.7348, 0.8331, 0.731, 0.8369, 0.7266, 0.8399, 0.7217, 0.8419, 0.7164, 0.8429, 0.7111, 0.8429, 0.7058, 0.8419, 0.7009, 0.8399, 0.6964, 0.8369, 0.6927, 0.8331, 0.6897, 0.8287, 0.6877, 0.8237, 0.6866, 0.8185, 0.6866, 0.8131, 0.6877, 0.8079, 0.6897, 0.8029, 0.6927, 0.7985, 0.6964, 0.7947, 0.7009, 0.7918, 0.7058, 0.7897, 0.7111, 0.7887, 0.7164, 0.7887, 0.7217, 0.7897, 0.7266, 0.7918, 0.731, 0.7947, 0.7348, 0.7985, 0.7378, 0.8029, 0.7398, 0.8079, 0.7176, 0.7551, 0.7107, 0.7553, 0.7107, 0.6989, 0.7176, 0.6987, 0.7001, 0.7548, 0.6943, 0.7553, 0.6943, 0.6989, 0.7001, 0.6984, 0.7246, 0.7551, 0.7176, 0.7551, 0.7176, 0.6987, 0.7246, 0.6987, 0.7397, 0.7553, 0.7338, 0.7548, 0.7338, 0.6984, 0.7397, 0.6989, 0.7066, 0.7544, 0.7001, 0.7548, 0.7001, 0.6984, 0.7066, 0.698, 0.7315, 0.7553, 0.7246, 0.7551, 0.7246, 0.6987, 0.7315, 0.6989, 0.7446, 0.756, 0.7397, 0.7553, 0.7397, 0.6989, 0.7446, 0.6996, 0.7135, 0.7542, 0.7066, 0.7544, 0.7066, 0.698, 0.7135, 0.6978, 0.738, 0.7557, 0.7315, 0.7553, 0.7315, 0.6989, 0.738, 0.6992, 0.7012, 0.7548, 0.6954, 0.7553, 0.6954, 0.6989, 0.7012, 0.6984, 0.7205, 0.7542, 0.7135, 0.7542, 0.7135, 0.6978, 0.7205, 0.6978, 0.7438, 0.7562, 0.738, 0.7557, 0.738, 0.6992, 0.7438, 0.6998, 0.7077, 0.7544, 0.7012, 0.7548, 0.7012, 0.6984, 0.7077, 0.698, 0.7274, 0.7544, 0.7205, 0.7542, 0.7205, 0.6978, 0.7274, 0.698, 0.6973, 0.7557, 0.6924, 0.7563, 0.6924, 0.6999, 0.6973, 0.6992, 0.7146, 0.7542, 0.7077, 0.7544, 0.7077, 0.698, 0.7146, 0.6978, 0.7338, 0.7548, 0.7274, 0.7544, 0.7274, 0.698, 0.7338, 0.6984, 0.7032, 0.7552, 0.6973, 0.7557, 0.6973, 0.6992, 0.7032, 0.6987, 0.7216, 0.7542, 0.7146, 0.7542, 0.7146, 0.6978, 0.7216, 0.6978, 0.7096, 0.7548, 0.7032, 0.7552, 0.7032, 0.6987, 0.7096, 0.6983, 0.7285, 0.7544, 0.7216, 0.7542, 0.7216, 0.6978, 0.7285, 0.698, 0.7165, 0.7546, 0.7096, 0.7548, 0.7096, 0.6983, 0.7165, 0.6982, 0.7349, 0.7548, 0.7285, 0.7544, 0.7285, 0.698, 0.7349, 0.6984, 0.7235, 0.7546, 0.7165, 0.7546, 0.7165, 0.6982, 0.7235, 0.6982, 0.7408, 0.7553, 0.7349, 0.7548, 0.7349, 0.6984, 0.7408, 0.6989, 0.7304, 0.7548, 0.7235, 0.7546, 0.7235, 0.6982, 0.7304, 0.6983, 0.7457, 0.756, 0.7408, 0.7553, 0.7408, 0.6989, 0.7457, 0.6996, 0.7369, 0.7552, 0.7304, 0.7548, 0.7304, 0.6983, 0.7369, 0.6987, 0.7042, 0.7557, 0.6984, 0.7562, 0.6984, 0.6998, 0.7042, 0.6992, 0.7427, 0.7557, 0.7369, 0.7552, 0.7369, 0.6987, 0.7427, 0.6992, 0.7107, 0.7553, 0.7042, 0.7557, 0.7042, 0.6992, 0.7107, 0.6989])
me_cylinder_003.materials.append(mat_rim_2)
me_cylinder_003.use_remesh_preserve_volume = False
me_cylinder_003.use_remesh_preserve_attributes = False
me_cylinder_003.use_mirror_vertex_groups = False
me_cylinder_003.update()
me_cylinder_007 = bpy.data.meshes.new('Cylinder.007')
me_cylinder_007.from_pydata([(9.968e-07, 1.0, -6.341), (-0.1423, 0.7152, 7.1), (0.1951, 0.9808, -6.341), (-0.2791, 0.6737, 7.1), (0.3827, 0.9239, -6.341), (-0.4051, 0.6063, 7.1), (0.5556, 0.8315, -6.341), (-0.5156, 0.5156, 7.1), (0.7071, 0.7071, -6.341), (-0.6063, 0.4051, 7.1), (0.8315, 0.5556, -6.341), (-0.6737, 0.2791, 7.1), (0.9239, 0.3827, -6.341), (-0.7152, 0.1423, 7.1), (0.9808, 0.1951, -6.341), (-0.7292, -4.699e-08, 7.1), (1.0, 7.862e-07, -6.341), (-0.7152, -0.1423, 7.1), (0.9808, -0.1951, -6.341), (-0.6737, -0.2791, 7.1), (0.9239, -0.3827, -6.341), (-0.6063, -0.4051, 7.1), (0.8315, -0.5556, -6.341), (-0.5156, -0.5156, 7.1), (0.7071, -0.7071, -6.341), (-0.4051, -0.6063, 7.1), (0.5556, -0.8315, -6.341), (-0.2791, -0.6737, 7.1), (0.3827, -0.9239, -6.341), (-0.1423, -0.7152, 7.1), (0.1951, -0.9808, -6.341), (-1.439e-06, -0.7292, 7.1), (6.71e-07, -1.0, -6.341), (0.1423, -0.7152, 7.1), (-0.1951, -0.9808, -6.341), (0.2791, -0.6737, 7.1), (-0.3827, -0.9239, -6.341), (0.4051, -0.6063, 7.1), (-0.5556, -0.8315, -6.341), (0.5156, -0.5156, 7.1), (-0.7071, -0.7071, -6.341), (0.6063, -0.4051, 7.1), (-0.8315, -0.5556, -6.341), (0.6737, -0.2791, 7.1), (-0.9239, -0.3827, -6.341), (0.7152, -0.1423, 7.1), (-0.9808, -0.1951, -6.341), (0.7292, -6.961e-07, 7.1), (-1.0, 1.676e-06, -6.341), (0.7152, 0.1423, 7.1), (-0.9808, 0.1951, -6.341), (0.6737, 0.2791, 7.1), (-0.9239, 0.3827, -6.341), (0.6063, 0.4051, 7.1), (-0.8315, 0.5556, -6.341), (0.5156, 0.5156, 7.1), (-0.7071, 0.7071, -6.341), (0.4051, 0.6063, 7.1), (-0.5556, 0.8315, -6.341), (0.2791, 0.6737, 7.1), (-0.3827, 0.9239, -6.341), (-1.201e-06, 0.7292, 7.1), (-0.1951, 0.9808, -6.341), (0.1423, 0.7152, 7.1), (1.035e-06, 0.5829, -6.821), (0.1137, 0.5717, -6.821), (0.2231, 0.5386, -6.821), (0.3239, 0.4847, -6.821), (0.4122, 0.4122, -6.821), (0.4847, 0.3239, -6.821), (0.5386, 0.2231, -6.821), (0.5717, 0.1137, -6.821), (0.5829, 9.434e-07, -6.821), (0.5717, -0.1137, -6.821), (0.5386, -0.2231, -6.821), (0.4847, -0.3239, -6.821), (0.4122, -0.4122, -6.821), (0.3239, -0.4847, -6.821), (0.2231, -0.5386, -6.821), (0.1137, -0.5717, -6.821), (8.455e-07, -0.5829, -6.821), (-0.1137, -0.5717, -6.821), (-0.2231, -0.5386, -6.821), (-0.3239, -0.4847, -6.821), (-0.4122, -0.4122, -6.821), (-0.4847, -0.3239, -6.821), (-0.5386, -0.2231, -6.821), (-0.5717, -0.1137, -6.821), (-0.5829, 1.462e-06, -6.821), (-0.5717, 0.1137, -6.821), (-0.5386, 0.2231, -6.821), (-0.4847, 0.3239, -6.821), (-0.4122, 0.4122, -6.821), (-0.3239, 0.4847, -6.821), (-0.2231, 0.5386, -6.821), (-0.1137, 0.5717, -6.821), (0.1951, 0.9808, 7.1), (-1.231e-06, 1.0, 7.1), (0.3827, 0.9239, 7.1), (0.5556, 0.8315, 7.1), (0.7071, 0.7071, 7.1), (0.8315, 0.5556, 7.1), (0.9239, 0.3827, 7.1), (0.9808, 0.1951, 7.1), (1.0, -7.511e-07, 7.1), (0.9808, -0.1951, 7.1), (0.9239, -0.3827, 7.1), (0.8315, -0.5556, 7.1), (0.7071, -0.7071, 7.1), (0.5556, -0.8315, 7.1), (0.3827, -0.9239, 7.1), (0.1951, -0.9808, 7.1), (-1.557e-06, -1.0, 7.1), (-0.1951, -0.9808, 7.1), (-0.3827, -0.9239, 7.1), (-0.5556, -0.8315, 7.1), (-0.7071, -0.7071, 7.1), (-0.8315, -0.5556, 7.1), (-0.9239, -0.3827, 7.1), (-0.9808, -0.1951, 7.1), (-1.0, 1.39e-07, 7.1), (-0.9808, 0.1951, 7.1), (-0.9239, 0.3827, 7.1), (-0.8315, 0.5556, 7.1), (-0.7071, 0.7071, 7.1), (-0.5556, 0.8315, 7.1), (-0.3827, 0.9239, 7.1), (-0.1951, 0.9808, 7.1), (0.1423, 0.7152, 5.132), (0.2791, 0.6737, 5.132), (0.4051, 0.6063, 5.132), (0.5156, 0.5156, 5.132), (0.6063, 0.4051, 5.132), (0.6737, 0.2791, 5.132), (0.7152, 0.1423, 5.132), (0.7292, -6.961e-07, 5.132), (0.7152, -0.1423, 5.132), (0.6737, -0.2791, 5.132), (0.6063, -0.4051, 5.132), (0.5156, -0.5156, 5.132), (0.4051, -0.6063, 5.132), (0.2791, -0.6737, 5.132), (0.1423, -0.7152, 5.132), (-2.428e-06, -0.7292, 5.132), (-0.1423, -0.7152, 5.132), (-0.2791, -0.6737, 5.132), (-0.4051, -0.6063, 5.132), (-0.5156, -0.5156, 5.132), (-0.6063, -0.4051, 5.132), (-0.6737, -0.2791, 5.132), (-0.7152, -0.1423, 5.132), (-0.7292, -4.698e-08, 5.132), (-0.7152, 0.1423, 5.132), (-0.6737, 0.2791, 5.132), (-0.6063, 0.4051, 5.132), (-0.5156, 0.5156, 5.132), (-0.4051, 0.6063, 5.132), (-0.2791, 0.6737, 5.132), (-0.1423, 0.7152, 5.132), (-2.19e-06, 0.7292, 5.132), (0.2833, -1.01, -6.458), (0.01654, -2.221, 6.101), (0.01654, -0.9954, 4.415), (-0.01654, -2.221, 6.101), (-0.01654, -0.9954, 4.415), (0.01654, -2.221, 7.098), (0.01654, -0.9954, 7.098), (-0.01654, -2.221, 7.098), (-0.01654, -0.9954, 7.098), (0.01654, 2.221, 6.101), (0.01654, 0.9954, 4.415), (-0.01654, 2.221, 6.101), (-0.01654, 0.9954, 4.415), (0.01654, 2.221, 7.098), (0.01654, 0.9954, 7.098), (-0.01654, 2.221, 7.098), (-0.01654, 0.9954, 7.098), (2.221, 0.01654, 6.101), (0.9954, 0.01654, 4.415), (2.221, -0.01654, 6.101), (0.9954, -0.01654, 4.415), (2.221, 0.01654, 7.098), (0.9954, 0.01654, 7.098), (2.221, -0.01654, 7.098), (0.9954, -0.01654, 7.098), (-2.221, 0.01654, 6.101), (-0.9954, 0.01654, 4.415), (-2.221, -0.01654, 6.101), (-0.9954, -0.01654, 4.415), (-2.221, 0.01654, 7.098), (-0.9954, 0.01654, 7.098), (-2.221, -0.01654, 7.098), (-0.9954, -0.01654, 7.098), (0.1237, 0.6221, 5.132), (-2.183e-06, 0.6343, 5.132), (0.2427, 0.586, 5.132), (0.3524, 0.5274, 5.132), (0.4485, 0.4485, 5.132), (0.5274, 0.3524, 5.132), (0.586, 0.2427, 5.132), (0.6221, 0.1237, 5.132), (0.6343, -6.73e-07, 5.132), (0.6221, -0.1237, 5.132), (0.586, -0.2427, 5.132), (0.5274, -0.3524, 5.132), (0.4485, -0.4485, 5.132), (0.3524, -0.5274, 5.132), (0.2427, -0.586, 5.132), (0.1237, -0.6221, 5.132), (-2.39e-06, -0.6343, 5.132), (-0.1237, -0.6221, 5.132), (-0.2427, -0.586, 5.132), (-0.3524, -0.5274, 5.132), (-0.4485, -0.4485, 5.132), (-0.5274, -0.3524, 5.132), (-0.586, -0.2427, 5.132), (-0.6221, -0.1237, 5.132), (-0.6343, -1.084e-07, 5.132), (-0.6221, 0.1237, 5.132), (-0.586, 0.2427, 5.132), (-0.5274, 0.3524, 5.132), (-0.4485, 0.4485, 5.132), (-0.3524, 0.5274, 5.132), (-0.2427, 0.586, 5.132), (-0.1237, 0.6221, 5.132), (0.1237, 0.6221, 7.047), (-1.547e-06, 0.6343, 7.047), (0.2427, 0.586, 7.047), (0.3524, 0.5274, 7.047), (0.4485, 0.4485, 7.047), (0.5274, 0.3524, 7.047), (0.586, 0.2427, 7.047), (0.6221, 0.1237, 7.047), (0.6343, -6.73e-07, 7.047), (0.6221, -0.1237, 7.047), (0.586, -0.2427, 7.047), (0.5274, -0.3524, 7.047), (0.4485, -0.4485, 7.047), (0.3524, -0.5274, 7.047), (0.2427, -0.586, 7.047), (0.1237, -0.6221, 7.047), (-1.753e-06, -0.6343, 7.047), (-0.1237, -0.6221, 7.047), (-0.2427, -0.586, 7.047), (-0.3524, -0.5274, 7.047), (-0.4485, -0.4485, 7.047), (-0.5274, -0.3524, 7.047), (-0.586, -0.2427, 7.047), (-0.6221, -0.1237, 7.047), (-0.6343, -1.084e-07, 7.047), (-0.6221, 0.1237, 7.047), (-0.586, 0.2427, 7.047), (-0.5274, 0.3524, 7.047), (-0.4485, 0.4485, 7.047), (-0.3524, 0.5274, 7.047), (-0.2427, 0.586, 7.047), (-0.1237, 0.6221, 7.047), (0.08933, 0.4491, 7.047), (-1.539e-06, 0.4579, 7.047), (0.1752, 0.423, 7.047), (0.2544, 0.3807, 7.047), (0.3238, 0.3238, 7.047), (0.3807, 0.2544, 7.047), (0.423, 0.1752, 7.047), (0.4491, 0.08933, 7.047), (0.4579, -6.336e-07, 7.047), (0.4491, -0.08933, 7.047), (0.423, -0.1752, 7.047), (0.3807, -0.2544, 7.047), (0.3238, -0.3238, 7.047), (0.2544, -0.3807, 7.047), (0.1752, -0.423, 7.047), (0.08933, -0.4491, 7.047), (-1.688e-06, -0.4579, 7.047), (-0.08933, -0.4491, 7.047), (-0.1752, -0.423, 7.047), (-0.2544, -0.3807, 7.047), (-0.3238, -0.3238, 7.047), (-0.3807, -0.2544, 7.047), (-0.423, -0.1752, 7.047), (-0.4491, -0.08933, 7.047), (-0.4579, -2.26e-07, 7.047), (-0.4491, 0.08933, 7.047), (-0.423, 0.1752, 7.047), (-0.3807, 0.2544, 7.047), (-0.3238, 0.3238, 7.047), (-0.2544, 0.3807, 7.047), (-0.1752, 0.423, 7.047), (-0.08933, 0.4491, 7.047), (0.08932, 0.4491, 5.561), (-3.638e-06, 0.4579, 5.561), (0.1752, 0.423, 5.561), (0.2544, 0.3807, 5.561), (0.3238, 0.3238, 5.561), (0.3807, 0.2544, 5.561), (0.423, 0.1752, 5.561), (0.4491, 0.08933, 5.561), (0.4579, -6.336e-07, 5.561), (0.4491, -0.08933, 5.561), (0.423, -0.1752, 5.561), (0.3807, -0.2544, 5.561), (0.3238, -0.3238, 5.561), (0.2544, -0.3807, 5.561), (0.1752, -0.423, 5.561), (0.08932, -0.4491, 5.561), (-3.787e-06, -0.4579, 5.561), (-0.08933, -0.4491, 5.561), (-0.1752, -0.423, 5.561), (-0.2544, -0.3807, 5.561), (-0.3238, -0.3238, 5.561), (-0.3807, -0.2544, 5.561), (-0.423, -0.1752, 5.561), (-0.4491, -0.08933, 5.561), (-0.4579, -2.26e-07, 5.561), (-0.4491, 0.08933, 5.561), (-0.423, 0.1752, 5.561), (-0.3807, 0.2544, 5.561), (-0.3238, 0.3238, 5.561), (-0.2544, 0.3807, 5.561), (-0.1752, 0.423, 5.561), (-0.08933, 0.4491, 5.561)], [], [(0, 97, 96, 2), (2, 96, 98, 4), (4, 98, 99, 6), (6, 99, 100, 8), (8, 100, 101, 10), (10, 101, 102, 12), (12, 102, 103, 14), (14, 103, 104, 16), (16, 104, 105, 18), (18, 105, 106, 20), (20, 106, 107, 22), (22, 107, 108, 24), (24, 108, 109, 26), (26, 109, 110, 28), (28, 110, 111, 30), (30, 111, 112, 32), (32, 112, 113, 34), (34, 113, 114, 36), (36, 114, 115, 38), (38, 115, 116, 40), (40, 116, 117, 42), (42, 117, 118, 44), (44, 118, 119, 46), (46, 119, 120, 48), (48, 120, 121, 50), (50, 121, 122, 52), (52, 122, 123, 54), (54, 123, 124, 56), (56, 124, 125, 58), (58, 125, 126, 60), (19, 21, 148, 149), (60, 126, 127, 62), (62, 127, 97, 0), (4, 6, 67, 66), (64, 65, 66, 67, 68, 69, 70, 71, 72, 73, 74, 75, 76, 77, 78, 79, 80, 81, 82, 83, 84, 85, 86, 87, 88, 89, 90, 91, 92, 93, 94, 95), (22, 24, 76, 75), (40, 42, 85, 84), (58, 60, 94, 93), (14, 16, 72, 71), (32, 34, 81, 80), (50, 52, 90, 89), (6, 8, 68, 67), (24, 26, 77, 76), (42, 44, 86, 85), (60, 62, 95, 94), (16, 18, 73, 72), (34, 36, 82, 81), (52, 54, 91, 90), (8, 10, 69, 68), (26, 28, 78, 77), (44, 46, 87, 86), (0, 2, 65, 64), (62, 0, 64, 95), (18, 20, 74, 73), (36, 38, 83, 82), (54, 56, 92, 91), (10, 12, 70, 69), (28, 30, 79, 78), (46, 48, 88, 87), (2, 4, 66, 65), (20, 22, 75, 74), (38, 40, 84, 83), (56, 58, 93, 92), (12, 14, 71, 70), (30, 32, 80, 79), (48, 50, 89, 88), (119, 118, 19, 17), (110, 109, 37, 35), (101, 100, 55, 53), (123, 122, 11, 9), (114, 113, 29, 27), (105, 104, 47, 45), (127, 126, 3, 1), (118, 117, 21, 19), (109, 108, 39, 37), (100, 99, 57, 55), (122, 121, 13, 11), (113, 112, 31, 29), (104, 103, 49, 47), (126, 125, 5, 3), (117, 116, 23, 21), (108, 107, 41, 39), (99, 98, 59, 57), (121, 120, 15, 13), (112, 111, 33, 31), (103, 102, 51, 49), (125, 124, 7, 5), (116, 115, 25, 23), (107, 106, 43, 41), (98, 96, 63, 59), (120, 119, 17, 15), (111, 110, 35, 33), (102, 101, 53, 51), (124, 123, 9, 7), (115, 114, 27, 25), (106, 105, 45, 43), (47, 49, 134, 135), (97, 127, 1, 61), (45, 47, 135, 136), (17, 19, 149, 150), (43, 45, 136, 137), (15, 17, 150, 151), (41, 43, 137, 138), (13, 15, 151, 152), (39, 41, 138, 139), (11, 13, 152, 153), (37, 39, 139, 140), (9, 11, 153, 154), (35, 37, 140, 141), (63, 61, 159, 128), (7, 9, 154, 155), (33, 35, 141, 142), (59, 63, 128, 129), (5, 7, 155, 156), (31, 33, 142, 143), (57, 59, 129, 130), (3, 5, 156, 157), (29, 31, 143, 144), (55, 57, 130, 131), (1, 3, 157, 158), (27, 29, 144, 145), (53, 55, 131, 132), (61, 1, 158, 159), (25, 27, 145, 146), (51, 53, 132, 133), (23, 25, 146, 147), (49, 51, 133, 134), (21, 23, 147, 148), (128, 159, 194, 193), (96, 97, 61, 63), (168, 167, 165, 166), (166, 165, 161, 162), (162, 161, 163, 164), (164, 163, 167, 168), (166, 162, 164, 168), (161, 165, 167, 163), (176, 174, 173, 175), (174, 170, 169, 173), (170, 172, 171, 169), (172, 176, 175, 171), (174, 176, 172, 170), (169, 171, 175, 173), (184, 183, 181, 182), (182, 181, 177, 178), (178, 177, 179, 180), (180, 179, 183, 184), (182, 178, 180, 184), (177, 181, 183, 179), (192, 190, 189, 191), (190, 186, 185, 189), (186, 188, 187, 185), (188, 192, 191, 187), (190, 192, 188, 186), (185, 187, 191, 189), (221, 220, 252, 253), (155, 154, 220, 221), (142, 141, 207, 208), (129, 128, 193, 195), (156, 155, 221, 222), (143, 142, 208, 209), (130, 129, 195, 196), (157, 156, 222, 223), (144, 143, 209, 210), (131, 130, 196, 197), (158, 157, 223, 224), (145, 144, 210, 211), (132, 131, 197, 198), (159, 158, 224, 194), (146, 145, 211, 212), (133, 132, 198, 199), (147, 146, 212, 213), (134, 133, 199, 200), (148, 147, 213, 214), (135, 134, 200, 201), (149, 148, 214, 215), (136, 135, 201, 202), (150, 149, 215, 216), (137, 136, 202, 203), (151, 150, 216, 217), (138, 137, 203, 204), (152, 151, 217, 218), (139, 138, 204, 205), (153, 152, 218, 219), (140, 139, 205, 206), (154, 153, 219, 220), (141, 140, 206, 207), (256, 255, 287, 288), (208, 207, 239, 240), (195, 193, 225, 227), (222, 221, 253, 254), (209, 208, 240, 241), (196, 195, 227, 228), (223, 222, 254, 255), (210, 209, 241, 242), (197, 196, 228, 229), (224, 223, 255, 256), (211, 210, 242, 243), (198, 197, 229, 230), (194, 224, 256, 226), (212, 211, 243, 244), (199, 198, 230, 231), (213, 212, 244, 245), (200, 199, 231, 232), (214, 213, 245, 246), (201, 200, 232, 233), (215, 214, 246, 247), (202, 201, 233, 234), (216, 215, 247, 248), (203, 202, 234, 235), (217, 216, 248, 249), (204, 203, 235, 236), (218, 217, 249, 250), (205, 204, 236, 237), (219, 218, 250, 251), (206, 205, 237, 238), (220, 219, 251, 252), (207, 206, 238, 239), (193, 194, 226, 225), (278, 277, 309, 310), (243, 242, 274, 275), (230, 229, 261, 262), (226, 256, 288, 258), (244, 243, 275, 276), (231, 230, 262, 263), (245, 244, 276, 277), (232, 231, 263, 264), (246, 245, 277, 278), (233, 232, 264, 265), (247, 246, 278, 279), (234, 233, 265, 266), (248, 247, 279, 280), (235, 234, 266, 267), (249, 248, 280, 281), (236, 235, 267, 268), (250, 249, 281, 282), (237, 236, 268, 269), (251, 250, 282, 283), (238, 237, 269, 270), (252, 251, 283, 284), (239, 238, 270, 271), (225, 226, 258, 257), (253, 252, 284, 285), (240, 239, 271, 272), (227, 225, 257, 259), (254, 253, 285, 286), (241, 240, 272, 273), (228, 227, 259, 260), (255, 254, 286, 287), (242, 241, 273, 274), (229, 228, 260, 261), (289, 290, 320, 319, 318, 317, 316, 315, 314, 313, 312, 311, 310, 309, 308, 307, 306, 305, 304, 303, 302, 301, 300, 299, 298, 297, 296, 295, 294, 293, 292, 291), (265, 264, 296, 297), (279, 278, 310, 311), (266, 265, 297, 298), (280, 279, 311, 312), (267, 266, 298, 299), (281, 280, 312, 313), (268, 267, 299, 300), (282, 281, 313, 314), (269, 268, 300, 301), (283, 282, 314, 315), (270, 269, 301, 302), (284, 283, 315, 316), (271, 270, 302, 303), (257, 258, 290, 289), (285, 284, 316, 317), (272, 271, 303, 304), (259, 257, 289, 291), (286, 285, 317, 318), (273, 272, 304, 305), (260, 259, 291, 292), (287, 286, 318, 319), (274, 273, 305, 306), (261, 260, 292, 293), (288, 287, 319, 320), (275, 274, 306, 307), (262, 261, 293, 294), (258, 288, 320, 290), (276, 275, 307, 308), (263, 262, 294, 295), (277, 276, 308, 309), (264, 263, 295, 296)])
_uv = me_cylinder_007.uv_layers.new(name='UVMap')
_uv.uv.foreach_set('vector', [0.06641, 0.0, 0.06641, 1.0, 0.08092, 1.0, 0.08092, 0.0, 0.08092, 0.0, 0.08092, 1.0, 0.09488, 1.0, 0.09488, 0.0, 0.09488, 0.0, 0.09488, 1.0, 0.1077, 1.0, 0.1077, 0.0, 0.1077, 0.0, 0.1077, 1.0, 0.119, 1.0, 0.119, 0.0, 0.119, 0.0, 0.119, 1.0, 0.1077, 1.0, 0.1077, 0.0, 0.1077, 0.0, 0.1077, 1.0, 0.09488, 1.0, 0.09488, 0.0, 0.09488, 0.0, 0.09488, 1.0, 0.08092, 1.0, 0.08092, 0.0, 0.08092, 0.0, 0.08092, 1.0, 0.06641, 1.0, 0.06641, 0.0, 0.06641, 0.0, 0.06641, 1.0, 0.05189, 1.0, 0.05189, 0.0, 0.05189, 0.0, 0.05189, 1.0, 0.03794, 1.0, 0.03794, 0.0, 0.03794, 0.0, 0.03794, 1.0, 0.02507, 1.0, 0.02507, 0.0, 0.02507, 0.0, 0.02507, 1.0, 0.0138, 1.0, 0.0138, 0.0, 0.119, 0.0, 0.119, 1.0, 0.1077, 1.0, 0.1077, 0.0, 0.1077, 0.0, 0.1077, 1.0, 0.09488, 1.0, 0.09488, 0.0, 0.09488, 0.0, 0.09488, 1.0, 0.08092, 1.0, 0.08092, 0.0, 0.08092, 0.0, 0.08092, 1.0, 0.06641, 1.0, 0.06641, 0.0, 0.06641, 0.0, 0.06641, 1.0, 0.05189, 1.0, 0.05189, 0.0, 0.05189, 0.0, 0.05189, 1.0, 0.03794, 1.0, 0.03794, 0.0, 0.03794, 0.0, 0.03794, 1.0, 0.02507, 1.0, 0.02507, 0.0, 0.02507, 0.0, 0.02507, 1.0, 0.0138, 1.0, 0.0138, 0.0, 0.0138, 0.0, 0.0138, 1.0, 0.02507, 1.0, 0.02507, 0.0, 0.02507, 0.0, 0.02507, 1.0, 0.03794, 1.0, 0.03794, 0.0, 0.03794, 0.0, 0.03794, 1.0, 0.05189, 1.0, 0.05189, 0.0, 0.05189, 0.0, 0.05189, 1.0, 0.06641, 1.0, 0.06641, 0.0, 0.06641, 0.0, 0.06641, 1.0, 0.08092, 1.0, 0.08092, 0.0, 0.08092, 0.0, 0.08092, 1.0, 0.09488, 1.0, 0.09488, 0.0, 0.09488, 0.0, 0.09488, 1.0, 0.1077, 1.0, 0.1077, 0.0, 0.1077, 0.0, 0.1077, 1.0, 0.119, 1.0, 0.119, 0.0, 0.0138, 0.0, 0.0138, 1.0, 0.02507, 1.0, 0.02507, 0.0, 0.02507, 0.0, 0.02507, 1.0, 0.03794, 1.0, 0.03794, 0.0, 0.4212, 0.5044, 0.4289, 0.5044, 0.4289, 0.6387, 0.4212, 0.6387, 0.03794, 0.0, 0.03794, 1.0, 0.05189, 1.0, 0.05189, 0.0, 0.05189, 0.0, 0.05189, 1.0, 0.06641, 1.0, 0.06641, 0.0, 0.8235, 0.948, 0.8235, 0.9347, 0.8562, 0.9398, 0.8562, 0.9475, 0.6761, 0.8342, 0.6731, 0.827, 0.6716, 0.8193, 0.6716, 0.8115, 0.6731, 0.8039, 0.6761, 0.7967, 0.6805, 0.7902, 0.686, 0.7847, 0.6925, 0.7804, 0.6997, 0.7774, 0.7073, 0.7758, 0.7151, 0.7758, 0.7228, 0.7774, 0.73, 0.7804, 0.7365, 0.7847, 0.742, 0.7902, 0.7463, 0.7967, 0.7493, 0.8039, 0.7508, 0.8115, 0.7508, 0.8193, 0.7493, 0.827, 0.7463, 0.8342, 0.742, 0.8407, 0.7365, 0.8462, 0.73, 0.8505, 0.7228, 0.8535, 0.7151, 0.855, 0.7073, 0.855, 0.6997, 0.8535, 0.6925, 0.8505, 0.686, 0.8462, 0.6805, 0.8407, 0.8241, 0.9604, 0.8241, 0.9732, 0.7913, 0.9628, 0.7913, 0.9553, 0.6332, 0.9189, 0.6332, 0.907, 0.6659, 0.9224, 0.6659, 0.9294, 0.6686, 0.6525, 0.6819, 0.6512, 0.6819, 0.6797, 0.6741, 0.6804, 0.8241, 0.9093, 0.8241, 0.921, 0.7913, 0.9323, 0.7913, 0.9255, 0.6332, 0.9711, 0.6332, 0.9584, 0.6659, 0.9524, 0.6659, 0.9598, 0.6302, 0.9314, 0.6302, 0.9447, 0.5975, 0.9452, 0.5975, 0.9374, 0.8235, 0.9347, 0.8235, 0.9218, 0.8562, 0.9323, 0.8562, 0.9398, 0.8241, 0.9732, 0.8241, 0.9851, 0.7913, 0.9697, 0.7913, 0.9628, 0.6105, 0.6525, 0.6238, 0.6512, 0.6238, 0.6797, 0.6161, 0.6804, 0.6819, 0.6512, 0.6952, 0.6525, 0.6897, 0.6804, 0.6819, 0.6797, 0.8241, 0.921, 0.8241, 0.9338, 0.7913, 0.9397, 0.7913, 0.9323, 0.6332, 0.9584, 0.6332, 0.9451, 0.6659, 0.9446, 0.6659, 0.9524, 0.6302, 0.9447, 0.6302, 0.9581, 0.5975, 0.9529, 0.5975, 0.9452, 0.8235, 0.9218, 0.8235, 0.9099, 0.8562, 0.9253, 0.8562, 0.9323, 0.6395, 0.6525, 0.6529, 0.6512, 0.6529, 0.6797, 0.6451, 0.6804, 0.6238, 0.6512, 0.6372, 0.6525, 0.6316, 0.6804, 0.6238, 0.6797, 0.8235, 0.974, 0.8235, 0.9613, 0.8562, 0.9553, 0.8562, 0.9627, 0.8235, 0.9857, 0.8235, 0.974, 0.8562, 0.9627, 0.8562, 0.9695, 0.8241, 0.9338, 0.8241, 0.9471, 0.7913, 0.9475, 0.7913, 0.9397, 0.6332, 0.9451, 0.6332, 0.9318, 0.6659, 0.9369, 0.6659, 0.9446, 0.6302, 0.9581, 0.6302, 0.9709, 0.5975, 0.9604, 0.5975, 0.9529, 0.5812, 0.6566, 0.5945, 0.6553, 0.5945, 0.6837, 0.5867, 0.6845, 0.6529, 0.6512, 0.6662, 0.6525, 0.6606, 0.6804, 0.6529, 0.6797, 0.6302, 0.907, 0.6302, 0.9187, 0.5975, 0.93, 0.5975, 0.9232, 0.8235, 0.9613, 0.8235, 0.948, 0.8562, 0.9475, 0.8562, 0.9553, 0.8241, 0.9471, 0.8241, 0.9604, 0.7913, 0.9553, 0.7913, 0.9475, 0.6332, 0.9318, 0.6332, 0.9189, 0.6659, 0.9294, 0.6659, 0.9369, 0.6302, 0.9709, 0.6302, 0.9828, 0.5975, 0.9674, 0.5975, 0.9604, 0.5945, 0.6553, 0.6078, 0.6566, 0.6022, 0.6845, 0.5945, 0.6837, 0.6332, 0.9828, 0.6332, 0.9711, 0.6659, 0.9598, 0.6659, 0.9666, 0.6302, 0.9187, 0.6302, 0.9314, 0.5975, 0.9374, 0.5975, 0.93, 0.4954, 0.02266, 0.5088, 0.02266, 0.5069, 0.04105, 0.4972, 0.04105, 0.57, 0.09727, 0.5674, 0.1104, 0.5497, 0.105, 0.5516, 0.09546, 0.4823, 0.1559, 0.4699, 0.1508, 0.4786, 0.1345, 0.4876, 0.1382, 0.4493, 0.04728, 0.4588, 0.03782, 0.4705, 0.05211, 0.4636, 0.05901, 0.5548, 0.04728, 0.5623, 0.05841, 0.546, 0.06712, 0.5405, 0.05901, 0.5342, 0.1508, 0.5219, 0.1559, 0.5165, 0.1382, 0.5255, 0.1345, 0.4341, 0.09727, 0.4341, 0.08389, 0.4525, 0.0857, 0.4525, 0.09546, 0.5088, 0.02266, 0.5219, 0.02527, 0.5165, 0.04295, 0.5069, 0.04105, 0.5674, 0.1104, 0.5623, 0.1228, 0.546, 0.114, 0.5497, 0.105, 0.4699, 0.1508, 0.4588, 0.1433, 0.4705, 0.1291, 0.4786, 0.1345, 0.4588, 0.03782, 0.4699, 0.03039, 0.4786, 0.04669, 0.4705, 0.05211, 0.5623, 0.05841, 0.5674, 0.07077, 0.5497, 0.07613, 0.546, 0.06712, 0.5219, 0.1559, 0.5088, 0.1585, 0.5069, 0.1401, 0.5165, 0.1382, 0.4341, 0.08389, 0.4368, 0.07077, 0.4544, 0.07613, 0.4525, 0.0857, 0.5219, 0.02527, 0.5342, 0.03039, 0.5255, 0.04669, 0.5165, 0.04295, 0.5623, 0.1228, 0.5548, 0.1339, 0.5405, 0.1222, 0.546, 0.114, 0.4588, 0.1433, 0.4493, 0.1339, 0.4636, 0.1222, 0.4705, 0.1291, 0.4699, 0.03039, 0.4823, 0.02527, 0.4876, 0.04295, 0.4786, 0.04669, 0.5674, 0.07077, 0.57, 0.08389, 0.5516, 0.0857, 0.5497, 0.07613, 0.5088, 0.1585, 0.4954, 0.1585, 0.4972, 0.1401, 0.5069, 0.1401, 0.4368, 0.07077, 0.4419, 0.05841, 0.4582, 0.06712, 0.4544, 0.07613, 0.5342, 0.03039, 0.5454, 0.03782, 0.5336, 0.05211, 0.5255, 0.04669, 0.5548, 0.1339, 0.5454, 0.1433, 0.5336, 0.1291, 0.5405, 0.1222, 0.4493, 0.1339, 0.4419, 0.1228, 0.4582, 0.114, 0.4636, 0.1222, 0.4823, 0.02527, 0.4954, 0.02266, 0.4972, 0.04105, 0.4876, 0.04295, 0.57, 0.08389, 0.57, 0.09727, 0.5516, 0.09546, 0.5516, 0.0857, 0.4954, 0.1585, 0.4823, 0.1559, 0.4876, 0.1382, 0.4972, 0.1401, 0.4419, 0.05841, 0.4493, 0.04728, 0.4636, 0.05901, 0.4582, 0.06712, 0.5454, 0.03782, 0.5548, 0.04728, 0.5405, 0.05901, 0.5336, 0.05211, 0.5454, 0.1433, 0.5342, 0.1508, 0.5255, 0.1345, 0.5336, 0.1291, 0.4307, 0.3404, 0.4221, 0.3404, 0.4221, 0.2061, 0.4307, 0.2061, 0.4368, 0.1104, 0.4341, 0.09727, 0.4525, 0.09546, 0.4544, 0.105, 0.44, 0.3404, 0.4307, 0.3404, 0.4307, 0.2061, 0.44, 0.2061, 0.352, 0.6387, 0.3445, 0.6387, 0.3445, 0.5044, 0.352, 0.5044, 0.4497, 0.3404, 0.44, 0.3404, 0.44, 0.2061, 0.4497, 0.2061, 0.3605, 0.6387, 0.352, 0.6387, 0.352, 0.5044, 0.3605, 0.5044, 0.4594, 0.3404, 0.4497, 0.3404, 0.4497, 0.2061, 0.4594, 0.2061, 0.3698, 0.6387, 0.3605, 0.6387, 0.3605, 0.5044, 0.3698, 0.5044, 0.4688, 0.3404, 0.4594, 0.3404, 0.4594, 0.2061, 0.4688, 0.2061, 0.3795, 0.6387, 0.3698, 0.6387, 0.3698, 0.5044, 0.3795, 0.5044, 0.4774, 0.3404, 0.4688, 0.3404, 0.4688, 0.2061, 0.4774, 0.2061, 0.3892, 0.6387, 0.3795, 0.6387, 0.3795, 0.5044, 0.3892, 0.5044, 0.4851, 0.3404, 0.4774, 0.3404, 0.4774, 0.2061, 0.4851, 0.2061, 0.3686, 0.4967, 0.3593, 0.4967, 0.3593, 0.3624, 0.3686, 0.3624, 0.3986, 0.6387, 0.3892, 0.6387, 0.3892, 0.5044, 0.3986, 0.5044, 0.4842, 0.5044, 0.4916, 0.5044, 0.4916, 0.6387, 0.4842, 0.6387, 0.3783, 0.4967, 0.3686, 0.4967, 0.3686, 0.3624, 0.3783, 0.3624, 0.4073, 0.6387, 0.3986, 0.6387, 0.3986, 0.5044, 0.4073, 0.5044, 0.4756, 0.5044, 0.4842, 0.5044, 0.4842, 0.6387, 0.4756, 0.6387, 0.388, 0.4967, 0.3783, 0.4967, 0.3783, 0.3624, 0.388, 0.3624, 0.4149, 0.6387, 0.4073, 0.6387, 0.4073, 0.5044, 0.4149, 0.5044, 0.4663, 0.5044, 0.4756, 0.5044, 0.4756, 0.6387, 0.4663, 0.6387, 0.3974, 0.4967, 0.388, 0.4967, 0.388, 0.3624, 0.3974, 0.3624, 0.3508, 0.4967, 0.3433, 0.4967, 0.3433, 0.3624, 0.3508, 0.3624, 0.4567, 0.5044, 0.4663, 0.5044, 0.4663, 0.6387, 0.4567, 0.6387, 0.4061, 0.4967, 0.3974, 0.4967, 0.3974, 0.3624, 0.4061, 0.3624, 0.3593, 0.4967, 0.3508, 0.4967, 0.3508, 0.3624, 0.3593, 0.3624, 0.4469, 0.5044, 0.4567, 0.5044, 0.4567, 0.6387, 0.4469, 0.6387, 0.4137, 0.4967, 0.4061, 0.4967, 0.4061, 0.3624, 0.4137, 0.3624, 0.4376, 0.5044, 0.4469, 0.5044, 0.4469, 0.6387, 0.4376, 0.6387, 0.4221, 0.3404, 0.4147, 0.3404, 0.4147, 0.2061, 0.4221, 0.2061, 0.4289, 0.5044, 0.4376, 0.5044, 0.4376, 0.6387, 0.4289, 0.6387, 0.6616, 0.8105, 0.6635, 0.801, 0.6697, 0.8028, 0.6681, 0.8112, 0.4419, 0.1228, 0.4368, 0.1104, 0.4544, 0.105, 0.4582, 0.114, 0.9887, 0.6481, 0.9887, 0.7318, 0.9865, 0.7318, 0.9865, 0.6481, 0.597, 0.4525, 0.6738, 0.4525, 0.6738, 0.5205, 0.597, 0.6356, 0.9806, 0.643, 0.9685, 0.5239, 0.9705, 0.5242, 0.9826, 0.6434, 0.5947, 0.6356, 0.6715, 0.5205, 0.6715, 0.4525, 0.5947, 0.4525, 0.9896, 0.4534, 0.9896, 0.6365, 0.9875, 0.6365, 0.9875, 0.4534, 0.9685, 0.5239, 0.9806, 0.4569, 0.9826, 0.4573, 0.9705, 0.5242, 0.9863, 0.7318, 0.984, 0.7318, 0.984, 0.6481, 0.9863, 0.6481, 0.596, 0.4525, 0.596, 0.6356, 0.6728, 0.5205, 0.6728, 0.4525, 0.982, 0.643, 0.9799, 0.6426, 0.9678, 0.5235, 0.9698, 0.5238, 0.5965, 0.6341, 0.5965, 0.451, 0.6733, 0.451, 0.6733, 0.519, 0.9827, 0.4564, 0.9848, 0.4564, 0.9848, 0.6395, 0.9827, 0.6395, 0.9698, 0.5238, 0.9678, 0.5235, 0.9799, 0.4565, 0.982, 0.4569, 0.9937, 0.6481, 0.9937, 0.7318, 0.9914, 0.7318, 0.9914, 0.6481, 0.5957, 0.451, 0.6725, 0.451, 0.6725, 0.519, 0.5957, 0.6341, 0.9824, 0.6396, 0.969, 0.5206, 0.971, 0.5209, 0.9845, 0.6399, 0.5962, 0.6363, 0.673, 0.5212, 0.673, 0.4532, 0.5962, 0.4532, 0.985, 0.6395, 0.985, 0.4564, 0.987, 0.4564, 0.987, 0.6395, 0.969, 0.5206, 0.9804, 0.4535, 0.9824, 0.4539, 0.971, 0.5209, 0.9912, 0.7318, 0.9889, 0.7318, 0.9889, 0.6481, 0.9912, 0.6481, 0.596, 0.4507, 0.596, 0.6338, 0.6728, 0.5187, 0.6728, 0.4507, 0.9831, 0.6409, 0.9811, 0.6406, 0.9676, 0.5215, 0.9697, 0.5219, 0.597, 0.6353, 0.597, 0.4522, 0.6738, 0.4522, 0.6738, 0.5202, 0.9873, 0.6365, 0.9852, 0.6365, 0.9852, 0.4534, 0.9873, 0.4534, 0.9697, 0.5219, 0.9676, 0.5215, 0.979, 0.4545, 0.9811, 0.4548, 0.4952, 0.3618, 0.5034, 0.3618, 0.5034, 0.4925, 0.4952, 0.4925, 0.6877, 0.7715, 0.6967, 0.7678, 0.6986, 0.774, 0.6907, 0.7772, 0.755, 0.8389, 0.7496, 0.847, 0.7446, 0.8429, 0.7493, 0.8358, 0.6616, 0.8203, 0.6616, 0.8105, 0.6681, 0.8112, 0.6681, 0.8196, 0.6796, 0.7769, 0.6877, 0.7715, 0.6907, 0.7772, 0.6837, 0.7819, 0.7588, 0.8298, 0.755, 0.8389, 0.7493, 0.8358, 0.7526, 0.828, 0.6635, 0.8298, 0.6616, 0.8203, 0.6681, 0.8196, 0.6697, 0.828, 0.6727, 0.7838, 0.6796, 0.7769, 0.6837, 0.7819, 0.6777, 0.7879, 0.7607, 0.8203, 0.7588, 0.8298, 0.7526, 0.828, 0.7542, 0.8196, 0.6673, 0.8389, 0.6635, 0.8298, 0.6697, 0.828, 0.673, 0.8358, 0.6673, 0.7919, 0.6727, 0.7838, 0.6777, 0.7879, 0.673, 0.795, 0.7607, 0.8105, 0.7607, 0.8203, 0.7542, 0.8196, 0.7542, 0.8112, 0.6727, 0.847, 0.6673, 0.8389, 0.673, 0.8358, 0.6777, 0.8429, 0.6635, 0.801, 0.6673, 0.7919, 0.673, 0.795, 0.6697, 0.8028, 0.7588, 0.801, 0.7607, 0.8105, 0.7542, 0.8112, 0.7526, 0.8028, 0.6796, 0.8539, 0.6727, 0.847, 0.6777, 0.8429, 0.6837, 0.8489, 0.755, 0.7919, 0.7588, 0.801, 0.7526, 0.8028, 0.7493, 0.795, 0.6877, 0.8593, 0.6796, 0.8539, 0.6837, 0.8489, 0.6907, 0.8536, 0.7496, 0.7838, 0.755, 0.7919, 0.7493, 0.795, 0.7446, 0.7879, 0.6967, 0.863, 0.6877, 0.8593, 0.6907, 0.8536, 0.6986, 0.8568, 0.7427, 0.7769, 0.7496, 0.7838, 0.7446, 0.7879, 0.7386, 0.7819, 0.7063, 0.8649, 0.6967, 0.863, 0.6986, 0.8568, 0.7069, 0.8585, 0.7346, 0.7715, 0.7427, 0.7769, 0.7386, 0.7819, 0.7316, 0.7772, 0.716, 0.8649, 0.7063, 0.8649, 0.7069, 0.8585, 0.7154, 0.8585, 0.7256, 0.7678, 0.7346, 0.7715, 0.7316, 0.7772, 0.7237, 0.774, 0.7256, 0.863, 0.716, 0.8649, 0.7154, 0.8585, 0.7237, 0.8568, 0.716, 0.7659, 0.7256, 0.7678, 0.7237, 0.774, 0.7154, 0.7723, 0.7346, 0.8593, 0.7256, 0.863, 0.7237, 0.8568, 0.7316, 0.8536, 0.7063, 0.7659, 0.716, 0.7659, 0.7154, 0.7723, 0.7069, 0.7723, 0.7427, 0.8539, 0.7346, 0.8593, 0.7316, 0.8536, 0.7386, 0.8489, 0.6967, 0.7678, 0.7063, 0.7659, 0.7069, 0.7723, 0.6986, 0.774, 0.7496, 0.847, 0.7427, 0.8539, 0.7386, 0.8489, 0.7446, 0.8429, 0.4608, 0.1023, 0.4591, 0.09399, 0.4711, 0.09281, 0.4723, 0.09882, 0.469, 0.3618, 0.4755, 0.3618, 0.4755, 0.4925, 0.469, 0.4925, 0.5218, 0.206, 0.5302, 0.206, 0.5302, 0.3367, 0.5218, 0.3367, 0.4877, 0.3618, 0.4952, 0.3618, 0.4952, 0.4925, 0.4877, 0.4925, 0.4616, 0.3618, 0.469, 0.3618, 0.469, 0.4925, 0.4616, 0.4925, 0.5133, 0.206, 0.5218, 0.206, 0.5218, 0.3367, 0.5133, 0.3367, 0.481, 0.3618, 0.4877, 0.3618, 0.4877, 0.4925, 0.481, 0.4925, 0.4535, 0.3618, 0.4616, 0.3618, 0.4616, 0.4925, 0.4535, 0.4925, 0.5052, 0.206, 0.5133, 0.206, 0.5133, 0.3367, 0.5052, 0.3367, 0.5457, 0.206, 0.5522, 0.206, 0.5522, 0.3367, 0.5457, 0.3367, 0.4451, 0.3618, 0.4535, 0.3618, 0.4535, 0.4925, 0.4451, 0.4925, 0.4976, 0.206, 0.5052, 0.206, 0.5052, 0.3367, 0.4976, 0.3367, 0.5383, 0.206, 0.5457, 0.206, 0.5457, 0.3367, 0.5383, 0.3367, 0.4366, 0.3618, 0.4451, 0.3618, 0.4451, 0.4925, 0.4366, 0.4925, 0.491, 0.206, 0.4976, 0.206, 0.4976, 0.3367, 0.491, 0.3367, 0.4285, 0.3618, 0.4366, 0.3618, 0.4366, 0.4925, 0.4285, 0.4925, 0.5523, 0.5043, 0.5588, 0.5043, 0.5588, 0.635, 0.5523, 0.635, 0.4209, 0.3618, 0.4285, 0.3618, 0.4285, 0.4925, 0.4209, 0.4925, 0.5449, 0.5043, 0.5523, 0.5043, 0.5523, 0.635, 0.5449, 0.635, 0.4143, 0.3618, 0.4209, 0.3618, 0.4209, 0.4925, 0.4143, 0.4925, 0.5368, 0.5043, 0.5449, 0.5043, 0.5449, 0.635, 0.5368, 0.635, 0.5358, 0.3618, 0.5422, 0.3618, 0.5422, 0.4925, 0.5358, 0.4925, 0.5283, 0.5043, 0.5368, 0.5043, 0.5368, 0.635, 0.5283, 0.635, 0.5283, 0.3618, 0.5358, 0.3618, 0.5358, 0.4925, 0.5283, 0.4925, 0.5199, 0.5043, 0.5283, 0.5043, 0.5283, 0.635, 0.5199, 0.635, 0.5203, 0.3618, 0.5283, 0.3618, 0.5283, 0.4925, 0.5203, 0.4925, 0.5117, 0.5043, 0.5199, 0.5043, 0.5199, 0.635, 0.5117, 0.635, 0.5118, 0.3618, 0.5203, 0.3618, 0.5203, 0.4925, 0.5118, 0.4925, 0.5042, 0.5043, 0.5117, 0.5043, 0.5117, 0.635, 0.5042, 0.635, 0.5034, 0.3618, 0.5118, 0.3618, 0.5118, 0.4925, 0.5034, 0.4925, 0.4975, 0.5043, 0.5042, 0.5043, 0.5042, 0.635, 0.4975, 0.635, 0.5302, 0.206, 0.5383, 0.206, 0.5383, 0.3367, 0.5302, 0.3367, 0.7707, 0.7558, 0.7652, 0.7558, 0.7652, 0.6963, 0.7707, 0.6963, 0.5296, 0.05629, 0.5356, 0.06229, 0.5263, 0.06992, 0.522, 0.06559, 0.4979, 0.1328, 0.4896, 0.1312, 0.4931, 0.1197, 0.4991, 0.1209, 0.464, 0.1102, 0.4608, 0.1023, 0.4723, 0.09882, 0.4746, 0.1045, 0.5226, 0.05157, 0.5296, 0.05629, 0.522, 0.06559, 0.5169, 0.06219, 0.5064, 0.1328, 0.4979, 0.1328, 0.4991, 0.1209, 0.5052, 0.1209, 0.5148, 0.04832, 0.5226, 0.05157, 0.5169, 0.06219, 0.5113, 0.05984, 0.5148, 0.1312, 0.5064, 0.1328, 0.5052, 0.1209, 0.5113, 0.1197, 0.5064, 0.04667, 0.5148, 0.04832, 0.5113, 0.05984, 0.5052, 0.05865, 0.5226, 0.1279, 0.5148, 0.1312, 0.5113, 0.1197, 0.5169, 0.1173, 0.4979, 0.04667, 0.5064, 0.04667, 0.5052, 0.05865, 0.4991, 0.05865, 0.5296, 0.1232, 0.5226, 0.1279, 0.5169, 0.1173, 0.522, 0.1139, 0.4896, 0.04832, 0.4979, 0.04667, 0.4991, 0.05865, 0.4931, 0.05984, 0.5356, 0.1172, 0.5296, 0.1232, 0.522, 0.1139, 0.5263, 0.1096, 0.4818, 0.05157, 0.4896, 0.04832, 0.4931, 0.05984, 0.4875, 0.06219, 0.5404, 0.1102, 0.5356, 0.1172, 0.5263, 0.1096, 0.5297, 0.1045, 0.4747, 0.05629, 0.4818, 0.05157, 0.4875, 0.06219, 0.4824, 0.06559, 0.5436, 0.1023, 0.5404, 0.1102, 0.5297, 0.1045, 0.5321, 0.09882, 0.4687, 0.06229, 0.4747, 0.05629, 0.4824, 0.06559, 0.478, 0.06992, 0.5453, 0.09399, 0.5436, 0.1023, 0.5321, 0.09882, 0.5333, 0.09281, 0.464, 0.06934, 0.4687, 0.06229, 0.478, 0.06992, 0.4746, 0.07502, 0.5453, 0.08551, 0.5453, 0.09399, 0.5333, 0.09281, 0.5333, 0.08669, 0.4687, 0.1172, 0.464, 0.1102, 0.4746, 0.1045, 0.478, 0.1096, 0.4608, 0.07718, 0.464, 0.06934, 0.4746, 0.07502, 0.4723, 0.08068, 0.5436, 0.07718, 0.5453, 0.08551, 0.5333, 0.08669, 0.5321, 0.08068, 0.4747, 0.1232, 0.4687, 0.1172, 0.478, 0.1096, 0.4824, 0.1139, 0.4591, 0.08551, 0.4608, 0.07718, 0.4723, 0.08068, 0.4711, 0.08669, 0.5404, 0.06934, 0.5436, 0.07718, 0.5321, 0.08068, 0.5297, 0.07502, 0.4818, 0.1279, 0.4747, 0.1232, 0.4824, 0.1139, 0.4875, 0.1173, 0.4591, 0.09399, 0.4591, 0.08551, 0.4711, 0.08669, 0.4711, 0.09281, 0.5356, 0.06229, 0.5404, 0.06934, 0.5297, 0.07502, 0.5263, 0.06992, 0.4896, 0.1312, 0.4818, 0.1279, 0.4875, 0.1173, 0.4931, 0.1197, 0.7313, 0.8393, 0.7262, 0.8427, 0.7205, 0.845, 0.7145, 0.8462, 0.7084, 0.8462, 0.7024, 0.845, 0.6967, 0.8427, 0.6916, 0.8393, 0.6873, 0.835, 0.6839, 0.8299, 0.6816, 0.8242, 0.6804, 0.8182, 0.6804, 0.8121, 0.6816, 0.8061, 0.6839, 0.8004, 0.6873, 0.7953, 0.6916, 0.791, 0.6967, 0.7876, 0.7024, 0.7852, 0.7084, 0.784, 0.7145, 0.784, 0.7205, 0.7852, 0.7262, 0.7876, 0.7313, 0.791, 0.7356, 0.7953, 0.739, 0.8004, 0.7414, 0.8061, 0.7426, 0.8121, 0.7426, 0.8182, 0.7414, 0.8242, 0.739, 0.8299, 0.7356, 0.835, 0.7424, 0.756, 0.7371, 0.756, 0.7371, 0.6965, 0.7424, 0.6965, 0.7755, 0.7558, 0.7707, 0.7558, 0.7707, 0.6963, 0.7755, 0.6963, 0.7483, 0.756, 0.7424, 0.756, 0.7424, 0.6965, 0.7483, 0.6965, 0.645, 0.7568, 0.6403, 0.7568, 0.6403, 0.6973, 0.645, 0.6973, 0.7543, 0.756, 0.7483, 0.756, 0.7483, 0.6965, 0.7543, 0.6965, 0.6503, 0.7568, 0.645, 0.7568, 0.645, 0.6973, 0.6503, 0.6973, 0.7604, 0.756, 0.7543, 0.756, 0.7543, 0.6965, 0.7604, 0.6965, 0.6562, 0.7568, 0.6503, 0.7568, 0.6503, 0.6973, 0.6562, 0.6973, 0.7663, 0.756, 0.7604, 0.756, 0.7604, 0.6965, 0.7663, 0.6965, 0.6623, 0.7568, 0.6562, 0.7568, 0.6562, 0.6973, 0.6623, 0.6973, 0.7718, 0.756, 0.7663, 0.756, 0.7663, 0.6965, 0.7718, 0.6965, 0.6684, 0.7568, 0.6623, 0.7568, 0.6623, 0.6973, 0.6684, 0.6973, 0.7766, 0.756, 0.7718, 0.756, 0.7718, 0.6965, 0.7766, 0.6965, 0.7015, 0.7564, 0.6957, 0.7564, 0.6957, 0.697, 0.7015, 0.697, 0.6743, 0.7568, 0.6684, 0.7568, 0.6684, 0.6973, 0.6743, 0.6973, 0.736, 0.7558, 0.7313, 0.7558, 0.7313, 0.6963, 0.736, 0.6963, 0.7076, 0.7564, 0.7015, 0.7564, 0.7015, 0.697, 0.7076, 0.697, 0.6797, 0.7568, 0.6743, 0.7568, 0.6743, 0.6973, 0.6797, 0.6973, 0.7413, 0.7558, 0.736, 0.7558, 0.736, 0.6963, 0.7413, 0.6963, 0.7137, 0.7564, 0.7076, 0.7564, 0.7076, 0.697, 0.7137, 0.697, 0.6845, 0.7568, 0.6797, 0.7568, 0.6797, 0.6973, 0.6845, 0.6973, 0.7472, 0.7558, 0.7413, 0.7558, 0.7413, 0.6963, 0.7472, 0.6963, 0.7196, 0.7564, 0.7137, 0.7564, 0.7137, 0.697, 0.7196, 0.697, 0.6903, 0.7564, 0.6857, 0.7564, 0.6857, 0.697, 0.6903, 0.697, 0.7532, 0.7558, 0.7472, 0.7558, 0.7472, 0.6963, 0.7532, 0.6963, 0.7251, 0.7564, 0.7196, 0.7564, 0.7196, 0.697, 0.7251, 0.697, 0.6957, 0.7564, 0.6903, 0.7564, 0.6903, 0.697, 0.6957, 0.697, 0.7594, 0.7558, 0.7532, 0.7558, 0.7532, 0.6963, 0.7594, 0.6963, 0.7299, 0.7564, 0.7251, 0.7564, 0.7251, 0.697, 0.7299, 0.697, 0.7652, 0.7558, 0.7594, 0.7558, 0.7594, 0.6963, 0.7652, 0.6963, 0.7371, 0.756, 0.7324, 0.756, 0.7324, 0.6965, 0.7371, 0.6965])
me_cylinder_007.materials.append(mat_rim_2)
me_cylinder_007.use_remesh_preserve_volume = False
me_cylinder_007.use_remesh_preserve_attributes = False
me_cylinder_007.use_mirror_vertex_groups = False
me_cylinder_007.update()

# ---- objects
ob_rim_2 = bpy.data.objects.new('RIM-2', me_cylinder_003)
ob_rim_2b = bpy.data.objects.new('RIM-2B', me_cylinder_007)

# ---- transforms, parenting, visibility, modifiers, constraints
ob_rim_2.location = (3.008e-10, 1.034e-10, 0.0)
ob_rim_2.rotation_euler = (0.0, 3.142, 0.7854)
ob_rim_2.scale = (0.2018, 0.2018, 0.2018)
ob_rim_2.lineart.crease_threshold = 0.0
ob_rim_2b.location = (4.211e-09, 1.754e-09, -3.891)
ob_rim_2b.rotation_euler = (-1.344e-07, -3.142, 0.7854)
ob_rim_2b.scale = (0.2513, 0.2513, 0.2513)
ob_rim_2b.lineart.crease_threshold = 0.0

# ---- collection membership
col_collection.objects.link(ob_rim_2)
col_collection.objects.link(ob_rim_2b)

# ---- scene / render settings (as saved in the file)
scene.frame_start = 1; scene.frame_end = 250; scene.frame_set(1)
scene.render.engine = 'BLENDER_EEVEE_NEXT'
scene.cycles.use_denoising = False
scene.cycles.samples = 128
scene.cycles.sampling_pattern = 'TABULATED_SOBOL'
scene.cycles.use_adaptive_sampling = False
scene.cycles.use_light_tree = False
scene.view_settings.view_transform = 'Filmic'
bpy.context.view_layer.update()

# ---- added for rendering (the .blend has no active camera and no usable light): camera, sun
cam_auto = bpy.data.cameras.new('AutoCamera')
cam_auto.lens = 50.0
cam_auto.sensor_width = 36.0
cam_auto.clip_end = 1000.0
ob_auto_camera = bpy.data.objects.new('AutoCamera', cam_auto)
scene.collection.objects.link(ob_auto_camera)
ob_auto_camera.location = (8.02568, -9.63082, 4.90422)
ob_auto_camera.rotation_euler = (1.09748, -7.21219e-08, 0.694738)
scene.camera = ob_auto_camera
light_auto_sun = bpy.data.lights.new('AutoSun', 'SUN')
light_auto_sun.energy = 3.0
light_auto_sun.angle = 0.0523599
ob_auto_sun = bpy.data.objects.new('AutoSun', light_auto_sun)
scene.collection.objects.link(ob_auto_sun)
ob_auto_sun.rotation_euler = (0.872665, 0.174533, 0.523599)
bpy.context.view_layer.update()
